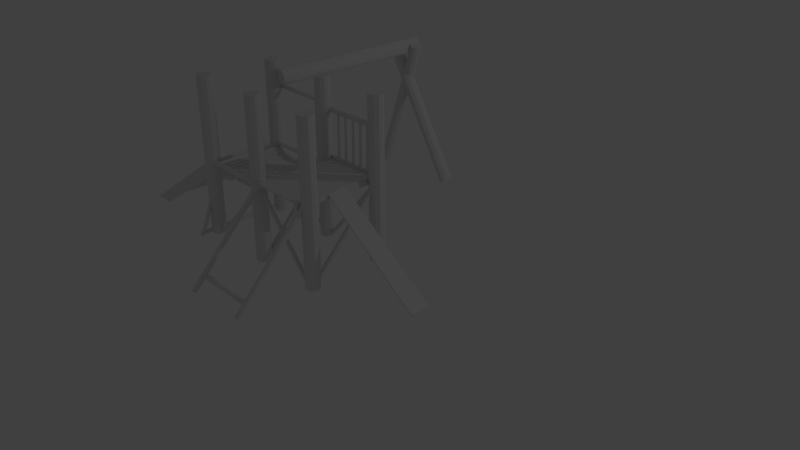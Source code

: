 # Source: briquendo1.blend  (saved by Blender 2.79.0; exported with 4.5.12 LTS)
import bpy
from mathutils import Matrix  # noqa: F401  (used for matrix-valued properties, if any)

bpy.ops.wm.read_factory_settings(use_empty=True)
scene = bpy.context.scene
scene.name = 'Scene'

# ---- collections
col_collection_1 = bpy.data.collections.new('Collection 1'); scene.collection.children.link(col_collection_1)

# ---- world
world_world = bpy.data.worlds.new('World'); scene.world = world_world
world_world.color = (0.05088, 0.05088, 0.05088)
world_world.use_sun_shadow = False
world_world.sun_shadow_jitter_overblur = 0.0
world_world.cycles.sampling_method = 'MANUAL'

# ---- cameras
cam_camera = bpy.data.cameras.new('Camera')
cam_camera.clip_end = 100.0
cam_camera.lens = 35.0
cam_camera.sensor_width = 32.0
cam_camera.sensor_height = 18.0
cam_camera.ortho_scale = 7.314
cam_camera.dof.focus_distance = 0.0
cam_camera.dof.aperture_fstop = 128.0

# ---- lights
light_lamp = bpy.data.lights.new('Lamp', 'POINT')
light_lamp.transmission_factor = 0.0
light_lamp.cutoff_distance = 30.0
light_lamp.energy = 100.0
light_lamp.shadow_buffer_clip_start = 1.001
light_lamp.shadow_soft_size = 0.1
light_lamp.shadow_maximum_resolution = 0.006
light_lamp.use_absolute_resolution = True

# ---- meshes
me_cylinder_007 = bpy.data.meshes.new('Cylinder.007')
me_cylinder_007.from_pydata([(0.0001369, 0.1004, -1.121), (-0.000614, 0.09803, 1.196), (0.05892, 0.08134, -1.121), (0.05816, 0.07893, 1.196), (0.09524, 0.03134, -1.121), (0.09449, 0.02893, 1.196), (0.09524, -0.03046, -1.121), (0.09449, -0.03287, 1.196), (0.05892, -0.08046, -1.121), (0.05816, -0.08287, 1.196), (0.0001369, -0.09956, -1.121), (-0.000614, -0.102, 1.196), (-0.05864, -0.08046, -1.121), (-0.05939, -0.08287, 1.196), (-0.09497, -0.03046, -1.121), (-0.09572, -0.03287, 1.196), (-0.09497, 0.03134, -1.121), (-0.09572, 0.02893, 1.196), (-0.05864, 0.08134, -1.121), (-0.05939, 0.07893, 1.196)], [], [(0, 1, 3, 2), (2, 3, 5, 4), (4, 5, 7, 6), (6, 7, 9, 8), (8, 9, 11, 10), (10, 11, 13, 12), (12, 13, 15, 14), (14, 15, 17, 16), (3, 1, 19, 17, 15, 13, 11, 9, 7, 5), (16, 17, 19, 18), (18, 19, 1, 0), (0, 2, 4, 6, 8, 10, 12, 14, 16, 18)])
me_cylinder_007.use_remesh_preserve_volume = False
me_cylinder_007.use_remesh_preserve_attributes = False
me_cylinder_007.use_mirror_vertex_groups = False
me_cylinder_007.update()
me_cube_001 = bpy.data.meshes.new('Cube.001')
me_cube_001.from_pydata([(0.6161, -4.526, 0.04523), (0.6161, -4.526, 0.5592), (0.6161, 4.87, 0.04523), (0.6161, 4.87, 0.5592), (1.04, -4.526, 0.04523), (1.04, -4.526, 0.5592), (1.04, 4.87, 0.04523), (1.04, 4.87, 0.5592)], [], [(0, 1, 3, 2), (2, 3, 7, 6), (6, 7, 5, 4), (4, 5, 1, 0), (2, 6, 4, 0), (7, 3, 1, 5)])
me_cube_001.use_remesh_preserve_volume = False
me_cube_001.use_remesh_preserve_attributes = False
me_cube_001.use_mirror_vertex_groups = False
me_cube_001.update()
me_cylinder_003 = bpy.data.meshes.new('Cylinder.003')
me_cylinder_003.from_pydata([(0.0, 0.1, -1.1), (0.0, 0.1, 1.1), (0.05878, 0.0809, -1.1), (0.05878, 0.0809, 1.1), (0.09511, 0.0309, -1.1), (0.09511, 0.0309, 1.1), (0.09511, -0.0309, -1.1), (0.09511, -0.0309, 1.1), (0.05878, -0.0809, -1.1), (0.05878, -0.0809, 1.1), (-8.742e-09, -0.1, -1.1), (-8.742e-09, -0.1, 1.1), (-0.05878, -0.0809, -1.1), (-0.05878, -0.0809, 1.1), (-0.09511, -0.0309, -1.1), (-0.09511, -0.0309, 1.1), (-0.09511, 0.0309, -1.1), (-0.09511, 0.0309, 1.1), (-0.05878, 0.0809, -1.1), (-0.05878, 0.0809, 1.1)], [], [(0, 1, 3, 2), (2, 3, 5, 4), (4, 5, 7, 6), (6, 7, 9, 8), (8, 9, 11, 10), (10, 11, 13, 12), (12, 13, 15, 14), (14, 15, 17, 16), (3, 1, 19, 17, 15, 13, 11, 9, 7, 5), (16, 17, 19, 18), (18, 19, 1, 0), (0, 2, 4, 6, 8, 10, 12, 14, 16, 18)])
me_cylinder_003.use_remesh_preserve_volume = False
me_cylinder_003.use_remesh_preserve_attributes = False
me_cylinder_003.use_mirror_vertex_groups = False
me_cylinder_003.update()
me_cylinder_002 = bpy.data.meshes.new('Cylinder.002')
me_cylinder_002.from_pydata([(0.0, 0.1, -1.0), (0.0, 0.1, 1.197), (0.05878, 0.0809, -1.0), (0.05878, 0.0809, 1.197), (0.09511, 0.0309, -1.0), (0.09511, 0.0309, 1.197), (0.09511, -0.0309, -1.0), (0.09511, -0.0309, 1.197), (0.05878, -0.0809, -1.0), (0.05878, -0.0809, 1.197), (-8.742e-09, -0.1, -1.0), (-8.742e-09, -0.1, 1.197), (-0.05878, -0.0809, -1.0), (-0.05878, -0.0809, 1.197), (-0.09511, -0.0309, -1.0), (-0.09511, -0.0309, 1.197), (-0.09511, 0.0309, -1.0), (-0.09511, 0.0309, 1.197), (-0.05878, 0.0809, -1.0), (-0.05878, 0.0809, 1.197)], [], [(0, 1, 3, 2), (2, 3, 5, 4), (4, 5, 7, 6), (6, 7, 9, 8), (8, 9, 11, 10), (10, 11, 13, 12), (12, 13, 15, 14), (14, 15, 17, 16), (3, 1, 19, 17, 15, 13, 11, 9, 7, 5), (16, 17, 19, 18), (18, 19, 1, 0), (0, 2, 4, 6, 8, 10, 12, 14, 16, 18)])
me_cylinder_002.use_remesh_preserve_volume = False
me_cylinder_002.use_remesh_preserve_attributes = False
me_cylinder_002.use_mirror_vertex_groups = False
me_cylinder_002.update()
me_cylinder_001 = bpy.data.meshes.new('Cylinder.001')
me_cylinder_001.from_pydata([(0.0, 0.1, -1.1), (0.0, 0.1, 1.1), (0.05878, 0.0809, -1.1), (0.05878, 0.0809, 1.1), (0.09511, 0.0309, -1.1), (0.09511, 0.0309, 1.1), (0.09511, -0.0309, -1.1), (0.09511, -0.0309, 1.1), (0.05878, -0.0809, -1.1), (0.05878, -0.0809, 1.1), (-8.742e-09, -0.1, -1.1), (-8.742e-09, -0.1, 1.1), (-0.05878, -0.0809, -1.1), (-0.05878, -0.0809, 1.1), (-0.09511, -0.0309, -1.1), (-0.09511, -0.0309, 1.1), (-0.09511, 0.0309, -1.1), (-0.09511, 0.0309, 1.1), (-0.05878, 0.0809, -1.1), (-0.05878, 0.0809, 1.1)], [], [(0, 1, 3, 2), (2, 3, 5, 4), (4, 5, 7, 6), (6, 7, 9, 8), (8, 9, 11, 10), (10, 11, 13, 12), (12, 13, 15, 14), (14, 15, 17, 16), (3, 1, 19, 17, 15, 13, 11, 9, 7, 5), (16, 17, 19, 18), (18, 19, 1, 0), (0, 2, 4, 6, 8, 10, 12, 14, 16, 18)])
me_cylinder_001.use_remesh_preserve_volume = False
me_cylinder_001.use_remesh_preserve_attributes = False
me_cylinder_001.use_mirror_vertex_groups = False
me_cylinder_001.update()
me_cylinder_006 = bpy.data.meshes.new('Cylinder.006')
me_cylinder_006.from_pydata([(0.0, 0.1, -1.1), (0.0, 0.1, 1.1), (0.05878, 0.0809, -1.1), (0.05878, 0.0809, 1.1), (0.09511, 0.0309, -1.1), (0.09511, 0.0309, 1.1), (0.09511, -0.0309, -1.1), (0.09511, -0.0309, 1.1), (0.05878, -0.0809, -1.1), (0.05878, -0.0809, 1.1), (-8.742e-09, -0.1, -1.1), (-8.742e-09, -0.1, 1.1), (-0.05878, -0.0809, -1.1), (-0.05878, -0.0809, 1.1), (-0.09511, -0.0309, -1.1), (-0.09511, -0.0309, 1.1), (-0.09511, 0.0309, -1.1), (-0.09511, 0.0309, 1.1), (-0.05878, 0.0809, -1.1), (-0.05878, 0.0809, 1.1)], [], [(0, 1, 3, 2), (2, 3, 5, 4), (4, 5, 7, 6), (6, 7, 9, 8), (8, 9, 11, 10), (10, 11, 13, 12), (12, 13, 15, 14), (14, 15, 17, 16), (3, 1, 19, 17, 15, 13, 11, 9, 7, 5), (16, 17, 19, 18), (18, 19, 1, 0), (0, 2, 4, 6, 8, 10, 12, 14, 16, 18)])
me_cylinder_006.use_remesh_preserve_volume = False
me_cylinder_006.use_remesh_preserve_attributes = False
me_cylinder_006.use_mirror_vertex_groups = False
me_cylinder_006.update()
me_cylinder_005 = bpy.data.meshes.new('Cylinder.005')
me_cylinder_005.from_pydata([(0.0, 0.1, -1.0), (0.0, 0.1, 1.197), (0.05878, 0.0809, -1.0), (0.05878, 0.0809, 1.197), (0.09511, 0.0309, -1.0), (0.09511, 0.0309, 1.197), (0.09511, -0.0309, -1.0), (0.09511, -0.0309, 1.197), (0.05878, -0.0809, -1.0), (0.05878, -0.0809, 1.197), (-8.742e-09, -0.1, -1.0), (-8.742e-09, -0.1, 1.197), (-0.05878, -0.0809, -1.0), (-0.05878, -0.0809, 1.197), (-0.09511, -0.0309, -1.0), (-0.09511, -0.0309, 1.197), (-0.09511, 0.0309, -1.0), (-0.09511, 0.0309, 1.197), (-0.05878, 0.0809, -1.0), (-0.05878, 0.0809, 1.197)], [], [(0, 1, 3, 2), (2, 3, 5, 4), (4, 5, 7, 6), (6, 7, 9, 8), (8, 9, 11, 10), (10, 11, 13, 12), (12, 13, 15, 14), (14, 15, 17, 16), (3, 1, 19, 17, 15, 13, 11, 9, 7, 5), (16, 17, 19, 18), (18, 19, 1, 0), (0, 2, 4, 6, 8, 10, 12, 14, 16, 18)])
me_cylinder_005.use_remesh_preserve_volume = False
me_cylinder_005.use_remesh_preserve_attributes = False
me_cylinder_005.use_mirror_vertex_groups = False
me_cylinder_005.update()
me_cylinder_004 = bpy.data.meshes.new('Cylinder.004')
me_cylinder_004.from_pydata([(0.0, 0.1, -1.1), (0.0, 0.1, 1.1), (0.05878, 0.0809, -1.1), (0.05878, 0.0809, 1.1), (0.09511, 0.0309, -1.1), (0.09511, 0.0309, 1.1), (0.09511, -0.0309, -1.1), (0.09511, -0.0309, 1.1), (0.05878, -0.0809, -1.1), (0.05878, -0.0809, 1.1), (-8.742e-09, -0.1, -1.1), (-8.742e-09, -0.1, 1.1), (-0.05878, -0.0809, -1.1), (-0.05878, -0.0809, 1.1), (-0.09511, -0.0309, -1.1), (-0.09511, -0.0309, 1.1), (-0.09511, 0.0309, -1.1), (-0.09511, 0.0309, 1.1), (-0.05878, 0.0809, -1.1), (-0.05878, 0.0809, 1.1)], [], [(0, 1, 3, 2), (2, 3, 5, 4), (4, 5, 7, 6), (6, 7, 9, 8), (8, 9, 11, 10), (10, 11, 13, 12), (12, 13, 15, 14), (14, 15, 17, 16), (3, 1, 19, 17, 15, 13, 11, 9, 7, 5), (16, 17, 19, 18), (18, 19, 1, 0), (0, 2, 4, 6, 8, 10, 12, 14, 16, 18)])
me_cylinder_004.use_remesh_preserve_volume = False
me_cylinder_004.use_remesh_preserve_attributes = False
me_cylinder_004.use_mirror_vertex_groups = False
me_cylinder_004.update()
me_cube_002 = bpy.data.meshes.new('Cube.002')
me_cube_002.from_pydata([(0.7317, -4.527, 0.05551), (0.7317, -4.527, 0.5592), (0.7317, 4.87, 0.05551), (0.7317, 4.87, 0.5592), (1.153, -4.527, 0.05551), (1.153, -4.527, 0.5592), (1.153, 4.87, 0.05551), (1.153, 4.87, 0.5592)], [], [(0, 1, 3, 2), (2, 3, 7, 6), (6, 7, 5, 4), (4, 5, 1, 0), (2, 6, 4, 0), (7, 3, 1, 5)])
me_cube_002.use_remesh_preserve_volume = False
me_cube_002.use_remesh_preserve_attributes = False
me_cube_002.use_mirror_vertex_groups = False
me_cube_002.update()
me_cube_003 = bpy.data.meshes.new('Cube.003')
me_cube_003.from_pydata([(-3.059, -4.339, 0.2004), (-3.059, -4.339, 0.3383), (-3.059, 4.87, 0.2004), (-3.059, 4.87, 0.3383), (3.042, -4.339, 0.2004), (3.042, -4.339, 0.3383), (3.042, 4.87, 0.2004), (3.042, 4.87, 0.3383)], [], [(0, 1, 3, 2), (2, 3, 7, 6), (6, 7, 5, 4), (4, 5, 1, 0), (2, 6, 4, 0), (7, 3, 1, 5)])
me_cube_003.use_remesh_preserve_volume = False
me_cube_003.use_remesh_preserve_attributes = False
me_cube_003.use_mirror_vertex_groups = False
me_cube_003.update()
me_cube_004 = bpy.data.meshes.new('Cube.004')
me_cube_004.from_pydata([(0.9843, -2.753, -0.06331), (0.9843, -2.753, 0.2955), (0.9733, 3.829, -0.06331), (0.9733, 3.829, 0.2955), (1.326, -2.753, -0.06331), (1.326, -2.753, 0.2955), (1.315, 3.829, -0.06331), (1.315, 3.829, 0.2955)], [], [(0, 1, 3, 2), (2, 3, 7, 6), (6, 7, 5, 4), (4, 5, 1, 0), (2, 6, 4, 0), (7, 3, 1, 5)])
me_cube_004.use_remesh_preserve_volume = False
me_cube_004.use_remesh_preserve_attributes = False
me_cube_004.use_mirror_vertex_groups = False
me_cube_004.update()
me_cube_005 = bpy.data.meshes.new('Cube.005')
me_cube_005.from_pydata([(0.9769, -2.752, -0.5022), (0.9769, -2.752, -0.1434), (0.9589, 1.752, -0.5082), (0.9589, 1.752, -0.1494), (1.271, -2.752, -0.5051), (1.271, -2.752, -0.1463), (1.253, 1.752, -0.511), (1.253, 1.752, -0.1522)], [], [(0, 1, 3, 2), (2, 3, 7, 6), (6, 7, 5, 4), (4, 5, 1, 0), (2, 6, 4, 0), (7, 3, 1, 5)])
me_cube_005.use_remesh_preserve_volume = False
me_cube_005.use_remesh_preserve_attributes = False
me_cube_005.use_mirror_vertex_groups = False
me_cube_005.update()
me_cube_006 = bpy.data.meshes.new('Cube.006')
me_cube_006.from_pydata([(0.9769, -2.752, -0.5022), (0.9769, -2.752, -0.1434), (0.9589, 1.748, -0.5082), (0.9589, 1.748, -0.1494), (1.285, -2.752, -0.5053), (1.285, -2.752, -0.1465), (1.267, 1.748, -0.5113), (1.267, 1.748, -0.1525)], [], [(0, 1, 3, 2), (2, 3, 7, 6), (6, 7, 5, 4), (4, 5, 1, 0), (2, 6, 4, 0), (7, 3, 1, 5)])
me_cube_006.use_remesh_preserve_volume = False
me_cube_006.use_remesh_preserve_attributes = False
me_cube_006.use_mirror_vertex_groups = False
me_cube_006.update()
me_cube_007 = bpy.data.meshes.new('Cube.007')
me_cube_007.from_pydata([(0.9769, -2.752, -0.5022), (0.9769, -2.752, -0.1434), (0.9589, 1.744, -0.5082), (0.9589, 1.744, -0.1494), (1.288, -2.752, -0.5054), (1.288, -2.752, -0.1466), (1.27, 1.745, -0.5113), (1.27, 1.745, -0.1525)], [], [(0, 1, 3, 2), (2, 3, 7, 6), (6, 7, 5, 4), (4, 5, 1, 0), (2, 6, 4, 0), (7, 3, 1, 5)])
me_cube_007.use_remesh_preserve_volume = False
me_cube_007.use_remesh_preserve_attributes = False
me_cube_007.use_mirror_vertex_groups = False
me_cube_007.update()
me_cube_008 = bpy.data.meshes.new('Cube.008')
me_cube_008.from_pydata([(0.9769, -2.752, -0.5022), (0.9769, -2.752, -0.1434), (0.9589, 1.748, -0.5082), (0.9589, 1.748, -0.1494), (1.282, -2.752, -0.5053), (1.282, -2.752, -0.1465), (1.264, 1.748, -0.5112), (1.264, 1.748, -0.1524)], [], [(0, 1, 3, 2), (2, 3, 7, 6), (6, 7, 5, 4), (4, 5, 1, 0), (2, 6, 4, 0), (7, 3, 1, 5)])
me_cube_008.use_remesh_preserve_volume = False
me_cube_008.use_remesh_preserve_attributes = False
me_cube_008.use_mirror_vertex_groups = False
me_cube_008.update()
me_cube_009 = bpy.data.meshes.new('Cube.009')
me_cube_009.from_pydata([(0.0001618, -2.749, -0.4857), (0.0001618, -2.749, -0.1269), (-0.01778, 1.756, -0.4917), (-0.01778, 1.756, -0.1329), (0.3116, -2.749, -0.4889), (0.3116, -2.749, -0.1301), (0.2937, 1.756, -0.4948), (0.2937, 1.756, -0.136)], [], [(0, 1, 3, 2), (2, 3, 7, 6), (6, 7, 5, 4), (4, 5, 1, 0), (2, 6, 4, 0), (7, 3, 1, 5)])
me_cube_009.use_remesh_preserve_volume = False
me_cube_009.use_remesh_preserve_attributes = False
me_cube_009.use_mirror_vertex_groups = False
me_cube_009.update()
me_cylinder_008 = bpy.data.meshes.new('Cylinder.008')
me_cylinder_008.from_pydata([(0.0001369, 0.1004, -1.121), (-0.0009279, 0.09216, 1.385), (0.05892, 0.08134, -1.121), (0.05785, 0.07306, 1.385), (0.09524, 0.03134, -1.121), (0.09418, 0.02306, 1.385), (0.09524, -0.03046, -1.121), (0.09418, -0.03874, 1.385), (0.05892, -0.08046, -1.121), (0.05785, -0.08874, 1.385), (0.0001369, -0.09956, -1.121), (-0.0009279, -0.1078, 1.385), (-0.05864, -0.08046, -1.121), (-0.05971, -0.08874, 1.385), (-0.09497, -0.03046, -1.121), (-0.09603, -0.03874, 1.385), (-0.09497, 0.03134, -1.121), (-0.09603, 0.02306, 1.385), (-0.05864, 0.08134, -1.121), (-0.05971, 0.07306, 1.385)], [], [(0, 1, 3, 2), (2, 3, 5, 4), (4, 5, 7, 6), (6, 7, 9, 8), (8, 9, 11, 10), (10, 11, 13, 12), (12, 13, 15, 14), (14, 15, 17, 16), (3, 1, 19, 17, 15, 13, 11, 9, 7, 5), (16, 17, 19, 18), (18, 19, 1, 0), (0, 2, 4, 6, 8, 10, 12, 14, 16, 18)])
me_cylinder_008.use_remesh_preserve_volume = False
me_cylinder_008.use_remesh_preserve_attributes = False
me_cylinder_008.use_mirror_vertex_groups = False
me_cylinder_008.update()
me_cylinder_009 = bpy.data.meshes.new('Cylinder.009')
me_cylinder_009.from_pydata([(-0.0162, -0.06797, -1.063), (-0.01697, -0.07079, 1.271), (0.04258, -0.08707, -1.063), (0.04181, -0.08989, 1.271), (0.07891, -0.1371, -1.063), (0.07814, -0.1399, 1.271), (0.07891, -0.1989, -1.063), (0.07814, -0.2017, 1.271), (0.04258, -0.2489, -1.063), (0.04181, -0.2517, 1.271), (-0.0162, -0.268, -1.063), (-0.01697, -0.2708, 1.271), (-0.07498, -0.2489, -1.063), (-0.07575, -0.2517, 1.271), (-0.1113, -0.1989, -1.063), (-0.1121, -0.2017, 1.271), (-0.1113, -0.1371, -1.063), (-0.1121, -0.1399, 1.271), (-0.07498, -0.08707, -1.063), (-0.07575, -0.08989, 1.271)], [], [(0, 1, 3, 2), (2, 3, 5, 4), (4, 5, 7, 6), (6, 7, 9, 8), (8, 9, 11, 10), (10, 11, 13, 12), (12, 13, 15, 14), (14, 15, 17, 16), (3, 1, 19, 17, 15, 13, 11, 9, 7, 5), (16, 17, 19, 18), (18, 19, 1, 0), (0, 2, 4, 6, 8, 10, 12, 14, 16, 18)])
me_cylinder_009.use_remesh_preserve_volume = False
me_cylinder_009.use_remesh_preserve_attributes = False
me_cylinder_009.use_mirror_vertex_groups = False
me_cylinder_009.update()
me_cylinder_010 = bpy.data.meshes.new('Cylinder.010')
me_cylinder_010.from_pydata([(1.253, -0.01402, -2.562), (-0.576, 0.1969, 0.8489), (1.295, -0.01807, -2.538), (-0.5337, 0.1929, 0.873), (1.327, -0.04987, -2.518), (-0.5026, 0.1611, 0.8932), (1.334, -0.09727, -2.509), (-0.4947, 0.1137, 0.9018), (1.316, -0.1422, -2.515), (-0.5128, 0.06878, 0.8955), (1.279, -0.1674, -2.534), (-0.5502, 0.04354, 0.8768), (1.237, -0.1633, -2.558), (-0.5925, 0.04759, 0.8527), (1.206, -0.1315, -2.578), (-0.6236, 0.07939, 0.8325), (1.198, -0.08415, -2.587), (-0.6315, 0.1268, 0.8239), (1.216, -0.03926, -2.581), (-0.6134, 0.1717, 0.8302)], [], [(0, 1, 3, 2), (2, 3, 5, 4), (4, 5, 7, 6), (6, 7, 9, 8), (8, 9, 11, 10), (10, 11, 13, 12), (12, 13, 15, 14), (14, 15, 17, 16), (3, 1, 19, 17, 15, 13, 11, 9, 7, 5), (16, 17, 19, 18), (18, 19, 1, 0), (0, 2, 4, 6, 8, 10, 12, 14, 16, 18)])
me_cylinder_010.use_remesh_preserve_volume = False
me_cylinder_010.use_remesh_preserve_attributes = False
me_cylinder_010.use_mirror_vertex_groups = False
me_cylinder_010.update()
me_cylinder_011 = bpy.data.meshes.new('Cylinder.011')
me_cylinder_011.from_pydata([(0.8016, -0.02944, -2.427), (-0.5275, 0.2783, 0.9423), (0.8418, -0.03474, -2.403), (-0.4873, 0.273, 0.9655), (0.8701, -0.06613, -2.383), (-0.459, 0.2416, 0.9854), (0.8756, -0.1116, -2.374), (-0.4535, 0.1961, 0.9945), (0.8563, -0.1538, -2.38), (-0.4727, 0.1539, 0.9892), (0.8196, -0.1767, -2.397), (-0.5095, 0.1311, 0.9716), (0.7794, -0.1714, -2.421), (-0.5497, 0.1364, 0.9483), (0.7511, -0.14, -2.441), (-0.5779, 0.1678, 0.9284), (0.7456, -0.09448, -2.45), (-0.5835, 0.2133, 0.9193), (0.7649, -0.05226, -2.444), (-0.5642, 0.2555, 0.9246)], [], [(0, 1, 3, 2), (2, 3, 5, 4), (4, 5, 7, 6), (6, 7, 9, 8), (8, 9, 11, 10), (10, 11, 13, 12), (12, 13, 15, 14), (14, 15, 17, 16), (3, 1, 19, 17, 15, 13, 11, 9, 7, 5), (16, 17, 19, 18), (18, 19, 1, 0), (0, 2, 4, 6, 8, 10, 12, 14, 16, 18)])
me_cylinder_011.use_remesh_preserve_volume = False
me_cylinder_011.use_remesh_preserve_attributes = False
me_cylinder_011.use_mirror_vertex_groups = False
me_cylinder_011.update()
me_cylinder_012 = bpy.data.meshes.new('Cylinder.012')
me_cylinder_012.from_pydata([(0.7786, -0.02361, -2.37), (-0.5505, 0.2841, 0.9992), (0.8188, -0.02891, -2.346), (-0.5103, 0.2789, 1.022), (0.847, -0.06029, -2.327), (-0.482, 0.2475, 1.042), (0.8526, -0.1058, -2.317), (-0.4765, 0.202, 1.051), (0.8333, -0.148, -2.323), (-0.4958, 0.1598, 1.046), (0.7966, -0.1708, -2.34), (-0.5325, 0.1369, 1.028), (0.7564, -0.1655, -2.364), (-0.5727, 0.1422, 1.005), (0.7281, -0.1341, -2.384), (-0.601, 0.1736, 0.9853), (0.7226, -0.08865, -2.393), (-0.6065, 0.2191, 0.9762), (0.7418, -0.04643, -2.387), (-0.5872, 0.2613, 0.9815)], [], [(0, 1, 3, 2), (2, 3, 5, 4), (4, 5, 7, 6), (6, 7, 9, 8), (8, 9, 11, 10), (10, 11, 13, 12), (12, 13, 15, 14), (14, 15, 17, 16), (3, 1, 19, 17, 15, 13, 11, 9, 7, 5), (16, 17, 19, 18), (18, 19, 1, 0), (0, 2, 4, 6, 8, 10, 12, 14, 16, 18)])
me_cylinder_012.use_remesh_preserve_volume = False
me_cylinder_012.use_remesh_preserve_attributes = False
me_cylinder_012.use_mirror_vertex_groups = False
me_cylinder_012.update()
me_cylinder_013 = bpy.data.meshes.new('Cylinder.013')
me_cylinder_013.from_pydata([(0.9166, 0.4816, -1.968), (-0.3101, 0.09602, 0.434), (0.9583, 0.4775, -1.943), (-0.2684, 0.09191, 0.4591), (0.9879, 0.4459, -1.921), (-0.2388, 0.06026, 0.4816), (0.9942, 0.3988, -1.909), (-0.2325, 0.01316, 0.4928), (0.9746, 0.3542, -1.914), (-0.2521, -0.03139, 0.4886), (0.9368, 0.3292, -1.932), (-0.2899, -0.05639, 0.4705), (0.8951, 0.3333, -1.957), (-0.3316, -0.05228, 0.4455), (0.8655, 0.365, -1.979), (-0.3612, -0.02063, 0.423), (0.8592, 0.4121, -1.99), (-0.3675, 0.02647, 0.4117), (0.8788, 0.4566, -1.986), (-0.348, 0.07103, 0.4159)], [], [(0, 1, 3, 2), (2, 3, 5, 4), (4, 5, 7, 6), (6, 7, 9, 8), (8, 9, 11, 10), (10, 11, 13, 12), (12, 13, 15, 14), (14, 15, 17, 16), (3, 1, 19, 17, 15, 13, 11, 9, 7, 5), (16, 17, 19, 18), (18, 19, 1, 0), (0, 2, 4, 6, 8, 10, 12, 14, 16, 18)])
me_cylinder_013.use_remesh_preserve_volume = False
me_cylinder_013.use_remesh_preserve_attributes = False
me_cylinder_013.use_mirror_vertex_groups = False
me_cylinder_013.update()
me_cylinder_014 = bpy.data.meshes.new('Cylinder.014')
me_cylinder_014.from_pydata([(0.9166, 0.4816, -1.968), (-0.3101, 0.09602, 0.434), (0.9583, 0.4775, -1.943), (-0.2684, 0.09191, 0.4591), (0.9879, 0.4459, -1.921), (-0.2388, 0.06026, 0.4816), (0.9942, 0.3988, -1.909), (-0.2325, 0.01316, 0.4928), (0.9746, 0.3542, -1.914), (-0.2521, -0.03139, 0.4886), (0.9368, 0.3292, -1.932), (-0.2899, -0.05639, 0.4705), (0.8951, 0.3333, -1.957), (-0.3316, -0.05228, 0.4455), (0.8655, 0.365, -1.979), (-0.3612, -0.02063, 0.423), (0.8592, 0.4121, -1.99), (-0.3675, 0.02647, 0.4117), (0.8788, 0.4566, -1.986), (-0.348, 0.07103, 0.4159)], [], [(0, 1, 3, 2), (2, 3, 5, 4), (4, 5, 7, 6), (6, 7, 9, 8), (8, 9, 11, 10), (10, 11, 13, 12), (12, 13, 15, 14), (14, 15, 17, 16), (3, 1, 19, 17, 15, 13, 11, 9, 7, 5), (16, 17, 19, 18), (18, 19, 1, 0), (0, 2, 4, 6, 8, 10, 12, 14, 16, 18)])
me_cylinder_014.use_remesh_preserve_volume = False
me_cylinder_014.use_remesh_preserve_attributes = False
me_cylinder_014.use_mirror_vertex_groups = False
me_cylinder_014.update()
me_cylinder_015 = bpy.data.meshes.new('Cylinder.015')
me_cylinder_015.from_pydata([(1.283, 0.03948, -2.34), (-0.576, 0.1969, 0.8489), (1.325, 0.03542, -2.316), (-0.5337, 0.1929, 0.873), (1.356, 0.003623, -2.296), (-0.5026, 0.1611, 0.8932), (1.364, -0.04378, -2.287), (-0.4947, 0.1137, 0.9018), (1.346, -0.08867, -2.294), (-0.5128, 0.06878, 0.8955), (1.309, -0.1139, -2.312), (-0.5502, 0.04354, 0.8768), (1.266, -0.1099, -2.337), (-0.5925, 0.04759, 0.8527), (1.235, -0.07806, -2.357), (-0.6236, 0.07939, 0.8325), (1.227, -0.03066, -2.365), (-0.6315, 0.1268, 0.8239), (1.246, 0.01423, -2.359), (-0.6134, 0.1717, 0.8302)], [], [(0, 1, 3, 2), (2, 3, 5, 4), (4, 5, 7, 6), (6, 7, 9, 8), (8, 9, 11, 10), (10, 11, 13, 12), (12, 13, 15, 14), (14, 15, 17, 16), (3, 1, 19, 17, 15, 13, 11, 9, 7, 5), (16, 17, 19, 18), (18, 19, 1, 0), (0, 2, 4, 6, 8, 10, 12, 14, 16, 18)])
me_cylinder_015.use_remesh_preserve_volume = False
me_cylinder_015.use_remesh_preserve_attributes = False
me_cylinder_015.use_mirror_vertex_groups = False
me_cylinder_015.update()
me_cylinder_016 = bpy.data.meshes.new('Cylinder.016')
me_cylinder_016.from_pydata([(-0.0162, -0.06797, -1.063), (-0.01697, -0.07079, 1.271), (0.04258, -0.08707, -1.063), (0.04181, -0.08989, 1.271), (0.07891, -0.1371, -1.063), (0.07814, -0.1399, 1.271), (0.07891, -0.1989, -1.063), (0.07814, -0.2017, 1.271), (0.04258, -0.2489, -1.063), (0.04181, -0.2517, 1.271), (-0.0162, -0.268, -1.063), (-0.01697, -0.2708, 1.271), (-0.07498, -0.2489, -1.063), (-0.07575, -0.2517, 1.271), (-0.1113, -0.1989, -1.063), (-0.1121, -0.2017, 1.271), (-0.1113, -0.1371, -1.063), (-0.1121, -0.1399, 1.271), (-0.07498, -0.08707, -1.063), (-0.07575, -0.08989, 1.271)], [], [(0, 1, 3, 2), (2, 3, 5, 4), (4, 5, 7, 6), (6, 7, 9, 8), (8, 9, 11, 10), (10, 11, 13, 12), (12, 13, 15, 14), (14, 15, 17, 16), (3, 1, 19, 17, 15, 13, 11, 9, 7, 5), (16, 17, 19, 18), (18, 19, 1, 0), (0, 2, 4, 6, 8, 10, 12, 14, 16, 18)])
me_cylinder_016.use_remesh_preserve_volume = False
me_cylinder_016.use_remesh_preserve_attributes = False
me_cylinder_016.use_mirror_vertex_groups = False
me_cylinder_016.update()
me_cylinder_017 = bpy.data.meshes.new('Cylinder.017')
me_cylinder_017.from_pydata([(-0.01639, -0.07154, -0.9216), (-0.01697, -0.07079, 1.271), (0.04239, -0.09063, -0.9216), (0.04181, -0.08989, 1.271), (0.07872, -0.1406, -0.9216), (0.07814, -0.1399, 1.271), (0.07872, -0.2024, -0.9216), (0.07814, -0.2017, 1.271), (0.04239, -0.2524, -0.9216), (0.04181, -0.2517, 1.271), (-0.01639, -0.2715, -0.9216), (-0.01697, -0.2708, 1.271), (-0.07517, -0.2524, -0.9216), (-0.07575, -0.2517, 1.271), (-0.1115, -0.2024, -0.9216), (-0.1121, -0.2017, 1.271), (-0.1115, -0.1406, -0.9216), (-0.1121, -0.1399, 1.271), (-0.07517, -0.09063, -0.9216), (-0.07575, -0.08989, 1.271)], [], [(0, 1, 3, 2), (2, 3, 5, 4), (4, 5, 7, 6), (6, 7, 9, 8), (8, 9, 11, 10), (10, 11, 13, 12), (12, 13, 15, 14), (14, 15, 17, 16), (3, 1, 19, 17, 15, 13, 11, 9, 7, 5), (16, 17, 19, 18), (18, 19, 1, 0), (0, 2, 4, 6, 8, 10, 12, 14, 16, 18)])
me_cylinder_017.use_remesh_preserve_volume = False
me_cylinder_017.use_remesh_preserve_attributes = False
me_cylinder_017.use_mirror_vertex_groups = False
me_cylinder_017.update()
me_cylinder_018 = bpy.data.meshes.new('Cylinder.018')
me_cylinder_018.from_pydata([(-0.0162, -0.06797, -1.063), (-0.6928, -0.1438, 2.673), (0.04258, -0.08707, -1.063), (-0.634, -0.1629, 2.673), (0.07891, -0.1371, -1.063), (-0.5977, -0.2129, 2.673), (0.07891, -0.1989, -1.063), (-0.5977, -0.2747, 2.673), (0.04258, -0.2489, -1.063), (-0.634, -0.3247, 2.673), (-0.0162, -0.268, -1.063), (-0.6928, -0.3438, 2.673), (-0.07498, -0.2489, -1.063), (-0.7516, -0.3247, 2.673), (-0.1113, -0.1989, -1.063), (-0.7879, -0.2747, 2.673), (-0.1113, -0.1371, -1.063), (-0.7879, -0.2129, 2.673), (-0.07498, -0.08707, -1.063), (-0.7516, -0.1629, 2.673)], [], [(0, 1, 3, 2), (2, 3, 5, 4), (4, 5, 7, 6), (6, 7, 9, 8), (8, 9, 11, 10), (10, 11, 13, 12), (12, 13, 15, 14), (14, 15, 17, 16), (3, 1, 19, 17, 15, 13, 11, 9, 7, 5), (16, 17, 19, 18), (18, 19, 1, 0), (0, 2, 4, 6, 8, 10, 12, 14, 16, 18)])
me_cylinder_018.use_remesh_preserve_volume = False
me_cylinder_018.use_remesh_preserve_attributes = False
me_cylinder_018.use_mirror_vertex_groups = False
me_cylinder_018.update()
me_cylinder_019 = bpy.data.meshes.new('Cylinder.019')
me_cylinder_019.from_pydata([(-0.0162, -0.06797, -1.063), (-0.7232, -0.1465, 2.747), (0.04258, -0.08707, -1.063), (-0.6644, -0.1656, 2.747), (0.07891, -0.1371, -1.063), (-0.6281, -0.2156, 2.747), (0.07891, -0.1989, -1.063), (-0.6281, -0.2774, 2.747), (0.04258, -0.2489, -1.063), (-0.6644, -0.3274, 2.747), (-0.0162, -0.268, -1.063), (-0.7232, -0.3465, 2.747), (-0.07498, -0.2489, -1.063), (-0.782, -0.3274, 2.747), (-0.1113, -0.1989, -1.063), (-0.8183, -0.2774, 2.747), (-0.1113, -0.1371, -1.063), (-0.8183, -0.2156, 2.747), (-0.07498, -0.08707, -1.063), (-0.782, -0.1656, 2.747)], [], [(0, 1, 3, 2), (2, 3, 5, 4), (4, 5, 7, 6), (6, 7, 9, 8), (8, 9, 11, 10), (10, 11, 13, 12), (12, 13, 15, 14), (14, 15, 17, 16), (3, 1, 19, 17, 15, 13, 11, 9, 7, 5), (16, 17, 19, 18), (18, 19, 1, 0), (0, 2, 4, 6, 8, 10, 12, 14, 16, 18)])
me_cylinder_019.use_remesh_preserve_volume = False
me_cylinder_019.use_remesh_preserve_attributes = False
me_cylinder_019.use_mirror_vertex_groups = False
me_cylinder_019.update()
me_cube_010 = bpy.data.meshes.new('Cube.010')
me_cube_010.from_pydata([(-3.25, -0.9614, 1.97), (-3.171, -0.9606, 2.083), (-3.281, 1.13, 1.976), (-3.202, 1.131, 2.089), (7.507, -0.8047, -6.027), (7.586, -0.8038, -5.914), (7.476, 1.287, -6.021), (7.554, 1.288, -5.907)], [], [(0, 1, 3, 2), (2, 3, 7, 6), (6, 7, 5, 4), (4, 5, 1, 0), (2, 6, 4, 0), (7, 3, 1, 5)])
me_cube_010.use_remesh_preserve_volume = False
me_cube_010.use_remesh_preserve_attributes = False
me_cube_010.use_mirror_vertex_groups = False
me_cube_010.update()
me_cylinder_020 = bpy.data.meshes.new('Cylinder.020')
me_cylinder_020.from_pydata([(1.084, -0.1339, -2.754), (-0.5671, 0.2443, 1.411), (1.124, -0.1392, -2.731), (-0.5269, 0.239, 1.434), (1.152, -0.1705, -2.711), (-0.4987, 0.2076, 1.454), (1.158, -0.216, -2.702), (-0.4931, 0.1621, 1.463), (1.138, -0.2582, -2.707), (-0.5124, 0.1199, 1.458), (1.102, -0.2811, -2.725), (-0.5492, 0.0971, 1.44), (1.061, -0.2758, -2.748), (-0.5893, 0.1024, 1.417), (1.033, -0.2444, -2.768), (-0.6176, 0.1338, 1.397), (1.028, -0.1989, -2.777), (-0.6232, 0.1793, 1.388), (1.047, -0.1567, -2.772), (-0.6039, 0.2215, 1.393)], [], [(0, 1, 3, 2), (2, 3, 5, 4), (4, 5, 7, 6), (6, 7, 9, 8), (8, 9, 11, 10), (10, 11, 13, 12), (12, 13, 15, 14), (14, 15, 17, 16), (3, 1, 19, 17, 15, 13, 11, 9, 7, 5), (16, 17, 19, 18), (18, 19, 1, 0), (0, 2, 4, 6, 8, 10, 12, 14, 16, 18)])
me_cylinder_020.use_remesh_preserve_volume = False
me_cylinder_020.use_remesh_preserve_attributes = False
me_cylinder_020.use_mirror_vertex_groups = False
me_cylinder_020.update()
me_cylinder_021 = bpy.data.meshes.new('Cylinder.021')
me_cylinder_021.from_pydata([(0.4639, 0.3617, -1.22), (-0.1603, -0.1414, 0.2189), (0.5062, 0.3577, -1.196), (-0.118, -0.1455, 0.243), (0.5372, 0.3259, -1.176), (-0.08695, -0.1772, 0.2632), (0.5452, 0.2785, -1.168), (-0.07897, -0.2246, 0.2718), (0.5271, 0.2336, -1.174), (-0.09714, -0.2695, 0.2655), (0.4897, 0.2083, -1.193), (-0.1345, -0.2948, 0.2468), (0.4474, 0.2124, -1.217), (-0.1768, -0.2907, 0.2227), (0.4163, 0.2442, -1.237), (-0.2079, -0.2589, 0.2025), (0.4083, 0.2916, -1.245), (-0.2159, -0.2115, 0.1939), (0.4265, 0.3365, -1.239), (-0.1977, -0.1666, 0.2002)], [], [(0, 1, 3, 2), (2, 3, 5, 4), (4, 5, 7, 6), (6, 7, 9, 8), (8, 9, 11, 10), (10, 11, 13, 12), (12, 13, 15, 14), (14, 15, 17, 16), (3, 1, 19, 17, 15, 13, 11, 9, 7, 5), (16, 17, 19, 18), (18, 19, 1, 0), (0, 2, 4, 6, 8, 10, 12, 14, 16, 18)])
me_cylinder_021.use_remesh_preserve_volume = False
me_cylinder_021.use_remesh_preserve_attributes = False
me_cylinder_021.use_mirror_vertex_groups = False
me_cylinder_021.update()
me_cylinder_022 = bpy.data.meshes.new('Cylinder.022')
me_cylinder_022.from_pydata([(0.4639, 0.3617, -1.22), (-0.2079, -0.1639, 0.3233), (0.5062, 0.3577, -1.196), (-0.1656, -0.1679, 0.3474), (0.5372, 0.3259, -1.176), (-0.1346, -0.1997, 0.3676), (0.5452, 0.2785, -1.168), (-0.1266, -0.2471, 0.3762), (0.5271, 0.2336, -1.174), (-0.1448, -0.292, 0.3699), (0.4897, 0.2083, -1.193), (-0.1821, -0.3173, 0.3512), (0.4474, 0.2124, -1.217), (-0.2244, -0.3132, 0.3271), (0.4163, 0.2442, -1.237), (-0.2555, -0.2814, 0.3069), (0.4083, 0.2916, -1.245), (-0.2635, -0.234, 0.2983), (0.4265, 0.3365, -1.239), (-0.2453, -0.1891, 0.3046)], [], [(0, 1, 3, 2), (2, 3, 5, 4), (4, 5, 7, 6), (6, 7, 9, 8), (8, 9, 11, 10), (10, 11, 13, 12), (12, 13, 15, 14), (14, 15, 17, 16), (3, 1, 19, 17, 15, 13, 11, 9, 7, 5), (16, 17, 19, 18), (18, 19, 1, 0), (0, 2, 4, 6, 8, 10, 12, 14, 16, 18)])
me_cylinder_022.use_remesh_preserve_volume = False
me_cylinder_022.use_remesh_preserve_attributes = False
me_cylinder_022.use_mirror_vertex_groups = False
me_cylinder_022.update()
me_cylinder_023 = bpy.data.meshes.new('Cylinder.023')
me_cylinder_023.from_pydata([(0.7514, -0.06114, -1.932), (-0.2316, 0.1709, 0.5802), (0.7916, -0.06643, -1.909), (-0.1914, 0.1656, 0.6034), (0.8198, -0.09782, -1.889), (-0.1631, 0.1342, 0.6234), (0.8254, -0.1433, -1.88), (-0.1576, 0.08869, 0.6324), (0.8061, -0.1855, -1.885), (-0.1768, 0.04648, 0.6271), (0.7694, -0.2083, -1.903), (-0.2136, 0.02366, 0.6095), (0.7292, -0.203, -1.926), (-0.2538, 0.02895, 0.5863), (0.7009, -0.1717, -1.946), (-0.282, 0.06034, 0.5663), (0.6954, -0.1262, -1.955), (-0.2876, 0.1058, 0.5573), (0.7146, -0.08396, -1.95), (-0.2683, 0.148, 0.5626)], [], [(0, 1, 3, 2), (2, 3, 5, 4), (4, 5, 7, 6), (6, 7, 9, 8), (8, 9, 11, 10), (10, 11, 13, 12), (12, 13, 15, 14), (14, 15, 17, 16), (3, 1, 19, 17, 15, 13, 11, 9, 7, 5), (16, 17, 19, 18), (18, 19, 1, 0), (0, 2, 4, 6, 8, 10, 12, 14, 16, 18)])
me_cylinder_023.use_remesh_preserve_volume = False
me_cylinder_023.use_remesh_preserve_attributes = False
me_cylinder_023.use_mirror_vertex_groups = False
me_cylinder_023.update()
me_cube_011 = bpy.data.meshes.new('Cube.011')
me_cube_011.from_pydata([(-8.585, 5.122, 0.1428), (-8.585, 5.123, 0.2807), (-6.516, 5.147, 0.1871), (-6.517, 5.147, 0.325), (3.05, -2.675, 0.2075), (3.05, -2.675, 0.3454), (3.074, -0.9118, 0.2385), (3.073, -0.9115, 0.3764)], [], [(0, 1, 3, 2), (2, 3, 7, 6), (6, 7, 5, 4), (4, 5, 1, 0), (2, 6, 4, 0), (7, 3, 1, 5)])
me_cube_011.use_remesh_preserve_volume = False
me_cube_011.use_remesh_preserve_attributes = False
me_cube_011.use_mirror_vertex_groups = False
me_cube_011.update()
me_cube_012 = bpy.data.meshes.new('Cube.012')
me_cube_012.from_pydata([(-0.9136, -2.447, -0.07012), (-0.9136, -2.447, 0.06778), (-0.9136, 5.513, -0.07012), (-0.9136, 5.513, 0.06778), (0.7242, -2.447, -0.07012), (0.7242, -2.447, 0.06778), (0.7242, 5.513, -0.07012), (0.7242, 5.513, 0.06778)], [], [(0, 1, 3, 2), (2, 3, 7, 6), (6, 7, 5, 4), (4, 5, 1, 0), (2, 6, 4, 0), (7, 3, 1, 5)])
me_cube_012.use_remesh_preserve_volume = False
me_cube_012.use_remesh_preserve_attributes = False
me_cube_012.use_mirror_vertex_groups = False
me_cube_012.update()
me_cube_014 = bpy.data.meshes.new('Cube.014')
me_cube_014.from_pydata([(-8.585, 9.662, 0.1222), (-8.585, 9.662, 0.2601), (-6.516, 9.686, 0.1665), (-6.517, 9.686, 0.3044), (3.05, 1.864, 0.1869), (3.05, 1.865, 0.3248), (3.074, 3.628, 0.2179), (3.073, 3.628, 0.3558)], [], [(0, 1, 3, 2), (2, 3, 7, 6), (6, 7, 5, 4), (4, 5, 1, 0), (2, 6, 4, 0), (7, 3, 1, 5)])
me_cube_014.use_remesh_preserve_volume = False
me_cube_014.use_remesh_preserve_attributes = False
me_cube_014.use_mirror_vertex_groups = False
me_cube_014.update()
me_cube_015 = bpy.data.meshes.new('Cube.015')
me_cube_015.from_pydata([(-0.9136, -2.447, -0.07012), (-0.9136, -2.447, 0.06778), (-0.9136, 5.513, -0.07012), (-0.9136, 5.513, 0.06778), (0.7242, -2.447, -0.07012), (0.7242, -2.447, 0.06778), (0.7242, 5.513, -0.07012), (0.7242, 5.513, 0.06778)], [], [(0, 1, 3, 2), (2, 3, 7, 6), (6, 7, 5, 4), (4, 5, 1, 0), (2, 6, 4, 0), (7, 3, 1, 5)])
me_cube_015.use_remesh_preserve_volume = False
me_cube_015.use_remesh_preserve_attributes = False
me_cube_015.use_mirror_vertex_groups = False
me_cube_015.update()
me_cube_016 = bpy.data.meshes.new('Cube.016')
me_cube_016.from_pydata([(-0.9136, -2.447, -0.07012), (-0.9136, -2.447, 0.06778), (-0.9136, 5.513, -0.07012), (-0.9136, 5.513, 0.06778), (0.7242, -2.447, -0.07012), (0.7242, -2.447, 0.06778), (0.7242, 5.513, -0.07012), (0.7242, 5.513, 0.06778)], [], [(0, 1, 3, 2), (2, 3, 7, 6), (6, 7, 5, 4), (4, 5, 1, 0), (2, 6, 4, 0), (7, 3, 1, 5)])
me_cube_016.use_remesh_preserve_volume = False
me_cube_016.use_remesh_preserve_attributes = False
me_cube_016.use_mirror_vertex_groups = False
me_cube_016.update()
me_cube_017 = bpy.data.meshes.new('Cube.017')
me_cube_017.from_pydata([(-0.9136, -2.447, -0.07012), (-0.9136, -2.447, 0.06778), (-0.9136, 5.513, -0.07012), (-0.9136, 5.513, 0.06778), (0.7242, -2.447, -0.07012), (0.7242, -2.447, 0.06778), (0.7242, 5.513, -0.07012), (0.7242, 5.513, 0.06778)], [], [(0, 1, 3, 2), (2, 3, 7, 6), (6, 7, 5, 4), (4, 5, 1, 0), (2, 6, 4, 0), (7, 3, 1, 5)])
me_cube_017.use_remesh_preserve_volume = False
me_cube_017.use_remesh_preserve_attributes = False
me_cube_017.use_mirror_vertex_groups = False
me_cube_017.update()
me_cylinder_024 = bpy.data.meshes.new('Cylinder.024')
me_cylinder_024.from_pydata([(0.7514, -0.06114, -1.932), (-0.2316, 0.1709, 0.5802), (0.7916, -0.06643, -1.909), (-0.1914, 0.1656, 0.6034), (0.8198, -0.09782, -1.889), (-0.1631, 0.1342, 0.6234), (0.8254, -0.1433, -1.88), (-0.1576, 0.08869, 0.6324), (0.8061, -0.1855, -1.885), (-0.1768, 0.04648, 0.6271), (0.7694, -0.2083, -1.903), (-0.2136, 0.02366, 0.6095), (0.7292, -0.203, -1.926), (-0.2538, 0.02895, 0.5863), (0.7009, -0.1717, -1.946), (-0.282, 0.06034, 0.5663), (0.6954, -0.1262, -1.955), (-0.2876, 0.1058, 0.5573), (0.7146, -0.08396, -1.95), (-0.2683, 0.148, 0.5626)], [], [(0, 1, 3, 2), (2, 3, 5, 4), (4, 5, 7, 6), (6, 7, 9, 8), (8, 9, 11, 10), (10, 11, 13, 12), (12, 13, 15, 14), (14, 15, 17, 16), (3, 1, 19, 17, 15, 13, 11, 9, 7, 5), (16, 17, 19, 18), (18, 19, 1, 0), (0, 2, 4, 6, 8, 10, 12, 14, 16, 18)])
me_cylinder_024.use_remesh_preserve_volume = False
me_cylinder_024.use_remesh_preserve_attributes = False
me_cylinder_024.use_mirror_vertex_groups = False
me_cylinder_024.update()
me_cylinder_025 = bpy.data.meshes.new('Cylinder.025')
me_cylinder_025.from_pydata([(0.7514, -0.06114, -1.932), (-0.2316, 0.1709, 0.5802), (0.7916, -0.06643, -1.909), (-0.1914, 0.1656, 0.6034), (0.8198, -0.09782, -1.889), (-0.1631, 0.1342, 0.6234), (0.8254, -0.1433, -1.88), (-0.1576, 0.08869, 0.6324), (0.8061, -0.1855, -1.885), (-0.1768, 0.04648, 0.6271), (0.7694, -0.2083, -1.903), (-0.2136, 0.02366, 0.6095), (0.7292, -0.203, -1.926), (-0.2538, 0.02895, 0.5863), (0.7009, -0.1717, -1.946), (-0.282, 0.06034, 0.5663), (0.6954, -0.1262, -1.955), (-0.2876, 0.1058, 0.5573), (0.7146, -0.08396, -1.95), (-0.2683, 0.148, 0.5626)], [], [(0, 1, 3, 2), (2, 3, 5, 4), (4, 5, 7, 6), (6, 7, 9, 8), (8, 9, 11, 10), (10, 11, 13, 12), (12, 13, 15, 14), (14, 15, 17, 16), (3, 1, 19, 17, 15, 13, 11, 9, 7, 5), (16, 17, 19, 18), (18, 19, 1, 0), (0, 2, 4, 6, 8, 10, 12, 14, 16, 18)])
me_cylinder_025.use_remesh_preserve_volume = False
me_cylinder_025.use_remesh_preserve_attributes = False
me_cylinder_025.use_mirror_vertex_groups = False
me_cylinder_025.update()
me_cylinder_026 = bpy.data.meshes.new('Cylinder.026')
me_cylinder_026.from_pydata([(0.7514, -0.06114, -1.932), (-0.2316, 0.1709, 0.5802), (0.7916, -0.06643, -1.909), (-0.1914, 0.1656, 0.6034), (0.8198, -0.09782, -1.889), (-0.1631, 0.1342, 0.6234), (0.8254, -0.1433, -1.88), (-0.1576, 0.08869, 0.6324), (0.8061, -0.1855, -1.885), (-0.1768, 0.04648, 0.6271), (0.7694, -0.2083, -1.903), (-0.2136, 0.02366, 0.6095), (0.7292, -0.203, -1.926), (-0.2538, 0.02895, 0.5863), (0.7009, -0.1717, -1.946), (-0.282, 0.06034, 0.5663), (0.6954, -0.1262, -1.955), (-0.2876, 0.1058, 0.5573), (0.7146, -0.08396, -1.95), (-0.2683, 0.148, 0.5626)], [], [(0, 1, 3, 2), (2, 3, 5, 4), (4, 5, 7, 6), (6, 7, 9, 8), (8, 9, 11, 10), (10, 11, 13, 12), (12, 13, 15, 14), (14, 15, 17, 16), (3, 1, 19, 17, 15, 13, 11, 9, 7, 5), (16, 17, 19, 18), (18, 19, 1, 0), (0, 2, 4, 6, 8, 10, 12, 14, 16, 18)])
me_cylinder_026.use_remesh_preserve_volume = False
me_cylinder_026.use_remesh_preserve_attributes = False
me_cylinder_026.use_mirror_vertex_groups = False
me_cylinder_026.update()
me_cylinder_027 = bpy.data.meshes.new('Cylinder.027')
me_cylinder_027.from_pydata([(0.7514, -0.06114, -1.932), (-0.2316, 0.1709, 0.5802), (0.7916, -0.06643, -1.909), (-0.1914, 0.1656, 0.6034), (0.8198, -0.09782, -1.889), (-0.1631, 0.1342, 0.6234), (0.8254, -0.1433, -1.88), (-0.1576, 0.08869, 0.6324), (0.8061, -0.1855, -1.885), (-0.1768, 0.04648, 0.6271), (0.7694, -0.2083, -1.903), (-0.2136, 0.02366, 0.6095), (0.7292, -0.203, -1.926), (-0.2538, 0.02895, 0.5863), (0.7009, -0.1717, -1.946), (-0.282, 0.06034, 0.5663), (0.6954, -0.1262, -1.955), (-0.2876, 0.1058, 0.5573), (0.7146, -0.08396, -1.95), (-0.2683, 0.148, 0.5626)], [], [(0, 1, 3, 2), (2, 3, 5, 4), (4, 5, 7, 6), (6, 7, 9, 8), (8, 9, 11, 10), (10, 11, 13, 12), (12, 13, 15, 14), (14, 15, 17, 16), (3, 1, 19, 17, 15, 13, 11, 9, 7, 5), (16, 17, 19, 18), (18, 19, 1, 0), (0, 2, 4, 6, 8, 10, 12, 14, 16, 18)])
me_cylinder_027.use_remesh_preserve_volume = False
me_cylinder_027.use_remesh_preserve_attributes = False
me_cylinder_027.use_mirror_vertex_groups = False
me_cylinder_027.update()
me_cylinder_028 = bpy.data.meshes.new('Cylinder.028')
me_cylinder_028.from_pydata([(0.7514, -0.06114, -1.932), (-0.2316, 0.1709, 0.5802), (0.7916, -0.06643, -1.909), (-0.1914, 0.1656, 0.6034), (0.8198, -0.09782, -1.889), (-0.1631, 0.1342, 0.6234), (0.8254, -0.1433, -1.88), (-0.1576, 0.08869, 0.6324), (0.8061, -0.1855, -1.885), (-0.1768, 0.04648, 0.6271), (0.7694, -0.2083, -1.903), (-0.2136, 0.02366, 0.6095), (0.7292, -0.203, -1.926), (-0.2538, 0.02895, 0.5863), (0.7009, -0.1717, -1.946), (-0.282, 0.06034, 0.5663), (0.6954, -0.1262, -1.955), (-0.2876, 0.1058, 0.5573), (0.7146, -0.08396, -1.95), (-0.2683, 0.148, 0.5626)], [], [(0, 1, 3, 2), (2, 3, 5, 4), (4, 5, 7, 6), (6, 7, 9, 8), (8, 9, 11, 10), (10, 11, 13, 12), (12, 13, 15, 14), (14, 15, 17, 16), (3, 1, 19, 17, 15, 13, 11, 9, 7, 5), (16, 17, 19, 18), (18, 19, 1, 0), (0, 2, 4, 6, 8, 10, 12, 14, 16, 18)])
me_cylinder_028.use_remesh_preserve_volume = False
me_cylinder_028.use_remesh_preserve_attributes = False
me_cylinder_028.use_mirror_vertex_groups = False
me_cylinder_028.update()
me_cylinder_029 = bpy.data.meshes.new('Cylinder.029')
me_cylinder_029.from_pydata([(0.7514, -0.06114, -1.932), (-0.2316, 0.1709, 0.5802), (0.7916, -0.06643, -1.909), (-0.1914, 0.1656, 0.6034), (0.8198, -0.09782, -1.889), (-0.1631, 0.1342, 0.6234), (0.8254, -0.1433, -1.88), (-0.1576, 0.08869, 0.6324), (0.8061, -0.1855, -1.885), (-0.1768, 0.04648, 0.6271), (0.7694, -0.2083, -1.903), (-0.2136, 0.02366, 0.6095), (0.7292, -0.203, -1.926), (-0.2538, 0.02895, 0.5863), (0.7009, -0.1717, -1.946), (-0.282, 0.06034, 0.5663), (0.6954, -0.1262, -1.955), (-0.2876, 0.1058, 0.5573), (0.7146, -0.08396, -1.95), (-0.2683, 0.148, 0.5626)], [], [(0, 1, 3, 2), (2, 3, 5, 4), (4, 5, 7, 6), (6, 7, 9, 8), (8, 9, 11, 10), (10, 11, 13, 12), (12, 13, 15, 14), (14, 15, 17, 16), (3, 1, 19, 17, 15, 13, 11, 9, 7, 5), (16, 17, 19, 18), (18, 19, 1, 0), (0, 2, 4, 6, 8, 10, 12, 14, 16, 18)])
me_cylinder_029.use_remesh_preserve_volume = False
me_cylinder_029.use_remesh_preserve_attributes = False
me_cylinder_029.use_mirror_vertex_groups = False
me_cylinder_029.update()
me_cylinder_030 = bpy.data.meshes.new('Cylinder.030')
me_cylinder_030.from_pydata([(0.7514, -0.06114, -1.932), (-0.2316, 0.1709, 0.5802), (0.7916, -0.06643, -1.909), (-0.1914, 0.1656, 0.6034), (0.8198, -0.09782, -1.889), (-0.1631, 0.1342, 0.6234), (0.8254, -0.1433, -1.88), (-0.1576, 0.08869, 0.6324), (0.8061, -0.1855, -1.885), (-0.1768, 0.04648, 0.6271), (0.7694, -0.2083, -1.903), (-0.2136, 0.02366, 0.6095), (0.7292, -0.203, -1.926), (-0.2538, 0.02895, 0.5863), (0.7009, -0.1717, -1.946), (-0.282, 0.06034, 0.5663), (0.6954, -0.1262, -1.955), (-0.2876, 0.1058, 0.5573), (0.7146, -0.08396, -1.95), (-0.2683, 0.148, 0.5626)], [], [(0, 1, 3, 2), (2, 3, 5, 4), (4, 5, 7, 6), (6, 7, 9, 8), (8, 9, 11, 10), (10, 11, 13, 12), (12, 13, 15, 14), (14, 15, 17, 16), (3, 1, 19, 17, 15, 13, 11, 9, 7, 5), (16, 17, 19, 18), (18, 19, 1, 0), (0, 2, 4, 6, 8, 10, 12, 14, 16, 18)])
me_cylinder_030.use_remesh_preserve_volume = False
me_cylinder_030.use_remesh_preserve_attributes = False
me_cylinder_030.use_mirror_vertex_groups = False
me_cylinder_030.update()
me_cylinder_031 = bpy.data.meshes.new('Cylinder.031')
me_cylinder_031.from_pydata([(0.7514, -0.06114, -1.932), (-0.2316, 0.1709, 0.5802), (0.7916, -0.06643, -1.909), (-0.1914, 0.1656, 0.6034), (0.8198, -0.09782, -1.889), (-0.1631, 0.1342, 0.6234), (0.8254, -0.1433, -1.88), (-0.1576, 0.08869, 0.6324), (0.8061, -0.1855, -1.885), (-0.1768, 0.04648, 0.6271), (0.7694, -0.2083, -1.903), (-0.2136, 0.02366, 0.6095), (0.7292, -0.203, -1.926), (-0.2538, 0.02895, 0.5863), (0.7009, -0.1717, -1.946), (-0.282, 0.06034, 0.5663), (0.6954, -0.1262, -1.955), (-0.2876, 0.1058, 0.5573), (0.7146, -0.08396, -1.95), (-0.2683, 0.148, 0.5626)], [], [(0, 1, 3, 2), (2, 3, 5, 4), (4, 5, 7, 6), (6, 7, 9, 8), (8, 9, 11, 10), (10, 11, 13, 12), (12, 13, 15, 14), (14, 15, 17, 16), (3, 1, 19, 17, 15, 13, 11, 9, 7, 5), (16, 17, 19, 18), (18, 19, 1, 0), (0, 2, 4, 6, 8, 10, 12, 14, 16, 18)])
me_cylinder_031.use_remesh_preserve_volume = False
me_cylinder_031.use_remesh_preserve_attributes = False
me_cylinder_031.use_mirror_vertex_groups = False
me_cylinder_031.update()
me_cylinder_032 = bpy.data.meshes.new('Cylinder.032')
me_cylinder_032.from_pydata([(0.7514, -0.06114, -1.932), (-0.2316, 0.1709, 0.5802), (0.7916, -0.06643, -1.909), (-0.1914, 0.1656, 0.6034), (0.8198, -0.09782, -1.889), (-0.1631, 0.1342, 0.6234), (0.8254, -0.1433, -1.88), (-0.1576, 0.08869, 0.6324), (0.8061, -0.1855, -1.885), (-0.1768, 0.04648, 0.6271), (0.7694, -0.2083, -1.903), (-0.2136, 0.02366, 0.6095), (0.7292, -0.203, -1.926), (-0.2538, 0.02895, 0.5863), (0.7009, -0.1717, -1.946), (-0.282, 0.06034, 0.5663), (0.6954, -0.1262, -1.955), (-0.2876, 0.1058, 0.5573), (0.7146, -0.08396, -1.95), (-0.2683, 0.148, 0.5626)], [], [(0, 1, 3, 2), (2, 3, 5, 4), (4, 5, 7, 6), (6, 7, 9, 8), (8, 9, 11, 10), (10, 11, 13, 12), (12, 13, 15, 14), (14, 15, 17, 16), (3, 1, 19, 17, 15, 13, 11, 9, 7, 5), (16, 17, 19, 18), (18, 19, 1, 0), (0, 2, 4, 6, 8, 10, 12, 14, 16, 18)])
me_cylinder_032.use_remesh_preserve_volume = False
me_cylinder_032.use_remesh_preserve_attributes = False
me_cylinder_032.use_mirror_vertex_groups = False
me_cylinder_032.update()
me_cylinder_033 = bpy.data.meshes.new('Cylinder.033')
me_cylinder_033.from_pydata([(0.7514, -0.06114, -1.932), (-0.2316, 0.1709, 0.5802), (0.7916, -0.06643, -1.909), (-0.1914, 0.1656, 0.6034), (0.8198, -0.09782, -1.889), (-0.1631, 0.1342, 0.6234), (0.8254, -0.1433, -1.88), (-0.1576, 0.08869, 0.6324), (0.8061, -0.1855, -1.885), (-0.1768, 0.04648, 0.6271), (0.7694, -0.2083, -1.903), (-0.2136, 0.02366, 0.6095), (0.7292, -0.203, -1.926), (-0.2538, 0.02895, 0.5863), (0.7009, -0.1717, -1.946), (-0.282, 0.06034, 0.5663), (0.6954, -0.1262, -1.955), (-0.2876, 0.1058, 0.5573), (0.7146, -0.08396, -1.95), (-0.2683, 0.148, 0.5626)], [], [(0, 1, 3, 2), (2, 3, 5, 4), (4, 5, 7, 6), (6, 7, 9, 8), (8, 9, 11, 10), (10, 11, 13, 12), (12, 13, 15, 14), (14, 15, 17, 16), (3, 1, 19, 17, 15, 13, 11, 9, 7, 5), (16, 17, 19, 18), (18, 19, 1, 0), (0, 2, 4, 6, 8, 10, 12, 14, 16, 18)])
me_cylinder_033.use_remesh_preserve_volume = False
me_cylinder_033.use_remesh_preserve_attributes = False
me_cylinder_033.use_mirror_vertex_groups = False
me_cylinder_033.update()
me_cylinder_034 = bpy.data.meshes.new('Cylinder.034')
me_cylinder_034.from_pydata([(0.7514, -0.06114, -1.932), (-0.2316, 0.1709, 0.5802), (0.7916, -0.06643, -1.909), (-0.1914, 0.1656, 0.6034), (0.8198, -0.09782, -1.889), (-0.1631, 0.1342, 0.6234), (0.8254, -0.1433, -1.88), (-0.1576, 0.08869, 0.6324), (0.8061, -0.1855, -1.885), (-0.1768, 0.04648, 0.6271), (0.7694, -0.2083, -1.903), (-0.2136, 0.02366, 0.6095), (0.7292, -0.203, -1.926), (-0.2538, 0.02895, 0.5863), (0.7009, -0.1717, -1.946), (-0.282, 0.06034, 0.5663), (0.6954, -0.1262, -1.955), (-0.2876, 0.1058, 0.5573), (0.7146, -0.08396, -1.95), (-0.2683, 0.148, 0.5626)], [], [(0, 1, 3, 2), (2, 3, 5, 4), (4, 5, 7, 6), (6, 7, 9, 8), (8, 9, 11, 10), (10, 11, 13, 12), (12, 13, 15, 14), (14, 15, 17, 16), (3, 1, 19, 17, 15, 13, 11, 9, 7, 5), (16, 17, 19, 18), (18, 19, 1, 0), (0, 2, 4, 6, 8, 10, 12, 14, 16, 18)])
me_cylinder_034.use_remesh_preserve_volume = False
me_cylinder_034.use_remesh_preserve_attributes = False
me_cylinder_034.use_mirror_vertex_groups = False
me_cylinder_034.update()
me_cylinder_035 = bpy.data.meshes.new('Cylinder.035')
me_cylinder_035.from_pydata([(0.7514, -0.06114, -1.932), (-0.2316, 0.1709, 0.5802), (0.7916, -0.06643, -1.909), (-0.1914, 0.1656, 0.6034), (0.8198, -0.09782, -1.889), (-0.1631, 0.1342, 0.6234), (0.8254, -0.1433, -1.88), (-0.1576, 0.08869, 0.6324), (0.8061, -0.1855, -1.885), (-0.1768, 0.04648, 0.6271), (0.7694, -0.2083, -1.903), (-0.2136, 0.02366, 0.6095), (0.7292, -0.203, -1.926), (-0.2538, 0.02895, 0.5863), (0.7009, -0.1717, -1.946), (-0.282, 0.06034, 0.5663), (0.6954, -0.1262, -1.955), (-0.2876, 0.1058, 0.5573), (0.7146, -0.08396, -1.95), (-0.2683, 0.148, 0.5626)], [], [(0, 1, 3, 2), (2, 3, 5, 4), (4, 5, 7, 6), (6, 7, 9, 8), (8, 9, 11, 10), (10, 11, 13, 12), (12, 13, 15, 14), (14, 15, 17, 16), (3, 1, 19, 17, 15, 13, 11, 9, 7, 5), (16, 17, 19, 18), (18, 19, 1, 0), (0, 2, 4, 6, 8, 10, 12, 14, 16, 18)])
me_cylinder_035.use_remesh_preserve_volume = False
me_cylinder_035.use_remesh_preserve_attributes = False
me_cylinder_035.use_mirror_vertex_groups = False
me_cylinder_035.update()
me_cylinder_036 = bpy.data.meshes.new('Cylinder.036')
me_cylinder_036.from_pydata([(0.7514, -0.06114, -1.932), (-0.2316, 0.1709, 0.5802), (0.7916, -0.06643, -1.909), (-0.1914, 0.1656, 0.6034), (0.8198, -0.09782, -1.889), (-0.1631, 0.1342, 0.6234), (0.8254, -0.1433, -1.88), (-0.1576, 0.08869, 0.6324), (0.8061, -0.1855, -1.885), (-0.1768, 0.04648, 0.6271), (0.7694, -0.2083, -1.903), (-0.2136, 0.02366, 0.6095), (0.7292, -0.203, -1.926), (-0.2538, 0.02895, 0.5863), (0.7009, -0.1717, -1.946), (-0.282, 0.06034, 0.5663), (0.6954, -0.1262, -1.955), (-0.2876, 0.1058, 0.5573), (0.7146, -0.08396, -1.95), (-0.2683, 0.148, 0.5626)], [], [(0, 1, 3, 2), (2, 3, 5, 4), (4, 5, 7, 6), (6, 7, 9, 8), (8, 9, 11, 10), (10, 11, 13, 12), (12, 13, 15, 14), (14, 15, 17, 16), (3, 1, 19, 17, 15, 13, 11, 9, 7, 5), (16, 17, 19, 18), (18, 19, 1, 0), (0, 2, 4, 6, 8, 10, 12, 14, 16, 18)])
me_cylinder_036.use_remesh_preserve_volume = False
me_cylinder_036.use_remesh_preserve_attributes = False
me_cylinder_036.use_mirror_vertex_groups = False
me_cylinder_036.update()
me_cylinder_037 = bpy.data.meshes.new('Cylinder.037')
me_cylinder_037.from_pydata([(0.7514, -0.06114, -1.932), (-0.2316, 0.1709, 0.5802), (0.7916, -0.06643, -1.909), (-0.1914, 0.1656, 0.6034), (0.8198, -0.09782, -1.889), (-0.1631, 0.1342, 0.6234), (0.8254, -0.1433, -1.88), (-0.1576, 0.08869, 0.6324), (0.8061, -0.1855, -1.885), (-0.1768, 0.04648, 0.6271), (0.7694, -0.2083, -1.903), (-0.2136, 0.02366, 0.6095), (0.7292, -0.203, -1.926), (-0.2538, 0.02895, 0.5863), (0.7009, -0.1717, -1.946), (-0.282, 0.06034, 0.5663), (0.6954, -0.1262, -1.955), (-0.2876, 0.1058, 0.5573), (0.7146, -0.08396, -1.95), (-0.2683, 0.148, 0.5626)], [], [(0, 1, 3, 2), (2, 3, 5, 4), (4, 5, 7, 6), (6, 7, 9, 8), (8, 9, 11, 10), (10, 11, 13, 12), (12, 13, 15, 14), (14, 15, 17, 16), (3, 1, 19, 17, 15, 13, 11, 9, 7, 5), (16, 17, 19, 18), (18, 19, 1, 0), (0, 2, 4, 6, 8, 10, 12, 14, 16, 18)])
me_cylinder_037.use_remesh_preserve_volume = False
me_cylinder_037.use_remesh_preserve_attributes = False
me_cylinder_037.use_mirror_vertex_groups = False
me_cylinder_037.update()
me_cylinder_038 = bpy.data.meshes.new('Cylinder.038')
me_cylinder_038.from_pydata([(0.7514, -0.06114, -1.932), (-0.2316, 0.1709, 0.5802), (0.7916, -0.06643, -1.909), (-0.1914, 0.1656, 0.6034), (0.8198, -0.09782, -1.889), (-0.1631, 0.1342, 0.6234), (0.8254, -0.1433, -1.88), (-0.1576, 0.08869, 0.6324), (0.8061, -0.1855, -1.885), (-0.1768, 0.04648, 0.6271), (0.7694, -0.2083, -1.903), (-0.2136, 0.02366, 0.6095), (0.7292, -0.203, -1.926), (-0.2538, 0.02895, 0.5863), (0.7009, -0.1717, -1.946), (-0.282, 0.06034, 0.5663), (0.6954, -0.1262, -1.955), (-0.2876, 0.1058, 0.5573), (0.7146, -0.08396, -1.95), (-0.2683, 0.148, 0.5626)], [], [(0, 1, 3, 2), (2, 3, 5, 4), (4, 5, 7, 6), (6, 7, 9, 8), (8, 9, 11, 10), (10, 11, 13, 12), (12, 13, 15, 14), (14, 15, 17, 16), (3, 1, 19, 17, 15, 13, 11, 9, 7, 5), (16, 17, 19, 18), (18, 19, 1, 0), (0, 2, 4, 6, 8, 10, 12, 14, 16, 18)])
me_cylinder_038.use_remesh_preserve_volume = False
me_cylinder_038.use_remesh_preserve_attributes = False
me_cylinder_038.use_mirror_vertex_groups = False
me_cylinder_038.update()
me_cylinder_039 = bpy.data.meshes.new('Cylinder.039')
me_cylinder_039.from_pydata([(0.7514, -0.06114, -1.932), (-0.2316, 0.1709, 0.5802), (0.7916, -0.06643, -1.909), (-0.1914, 0.1656, 0.6034), (0.8198, -0.09782, -1.889), (-0.1631, 0.1342, 0.6234), (0.8254, -0.1433, -1.88), (-0.1576, 0.08869, 0.6324), (0.8061, -0.1855, -1.885), (-0.1768, 0.04648, 0.6271), (0.7694, -0.2083, -1.903), (-0.2136, 0.02366, 0.6095), (0.7292, -0.203, -1.926), (-0.2538, 0.02895, 0.5863), (0.7009, -0.1717, -1.946), (-0.282, 0.06034, 0.5663), (0.6954, -0.1262, -1.955), (-0.2876, 0.1058, 0.5573), (0.7146, -0.08396, -1.95), (-0.2683, 0.148, 0.5626)], [], [(0, 1, 3, 2), (2, 3, 5, 4), (4, 5, 7, 6), (6, 7, 9, 8), (8, 9, 11, 10), (10, 11, 13, 12), (12, 13, 15, 14), (14, 15, 17, 16), (3, 1, 19, 17, 15, 13, 11, 9, 7, 5), (16, 17, 19, 18), (18, 19, 1, 0), (0, 2, 4, 6, 8, 10, 12, 14, 16, 18)])
me_cylinder_039.use_remesh_preserve_volume = False
me_cylinder_039.use_remesh_preserve_attributes = False
me_cylinder_039.use_mirror_vertex_groups = False
me_cylinder_039.update()
me_cylinder_040 = bpy.data.meshes.new('Cylinder.040')
me_cylinder_040.from_pydata([(0.7514, -0.06114, -1.932), (-0.2316, 0.1709, 0.5802), (0.7916, -0.06643, -1.909), (-0.1914, 0.1656, 0.6034), (0.8198, -0.09782, -1.889), (-0.1631, 0.1342, 0.6234), (0.8254, -0.1433, -1.88), (-0.1576, 0.08869, 0.6324), (0.8061, -0.1855, -1.885), (-0.1768, 0.04648, 0.6271), (0.7694, -0.2083, -1.903), (-0.2136, 0.02366, 0.6095), (0.7292, -0.203, -1.926), (-0.2538, 0.02895, 0.5863), (0.7009, -0.1717, -1.946), (-0.282, 0.06034, 0.5663), (0.6954, -0.1262, -1.955), (-0.2876, 0.1058, 0.5573), (0.7146, -0.08396, -1.95), (-0.2683, 0.148, 0.5626)], [], [(0, 1, 3, 2), (2, 3, 5, 4), (4, 5, 7, 6), (6, 7, 9, 8), (8, 9, 11, 10), (10, 11, 13, 12), (12, 13, 15, 14), (14, 15, 17, 16), (3, 1, 19, 17, 15, 13, 11, 9, 7, 5), (16, 17, 19, 18), (18, 19, 1, 0), (0, 2, 4, 6, 8, 10, 12, 14, 16, 18)])
me_cylinder_040.use_remesh_preserve_volume = False
me_cylinder_040.use_remesh_preserve_attributes = False
me_cylinder_040.use_mirror_vertex_groups = False
me_cylinder_040.update()
me_cylinder_041 = bpy.data.meshes.new('Cylinder.041')
me_cylinder_041.from_pydata([(0.0, 0.1, -1.0), (0.0, 0.1, 1.197), (0.05878, 0.0809, -1.0), (0.05878, 0.0809, 1.197), (0.09511, 0.0309, -1.0), (0.09511, 0.0309, 1.197), (0.09511, -0.0309, -1.0), (0.09511, -0.0309, 1.197), (0.05878, -0.0809, -1.0), (0.05878, -0.0809, 1.197), (-8.742e-09, -0.1, -1.0), (-8.742e-09, -0.1, 1.197), (-0.05878, -0.0809, -1.0), (-0.05878, -0.0809, 1.197), (-0.09511, -0.0309, -1.0), (-0.09511, -0.0309, 1.197), (-0.09511, 0.0309, -1.0), (-0.09511, 0.0309, 1.197), (-0.05878, 0.0809, -1.0), (-0.05878, 0.0809, 1.197)], [], [(0, 1, 3, 2), (2, 3, 5, 4), (4, 5, 7, 6), (6, 7, 9, 8), (8, 9, 11, 10), (10, 11, 13, 12), (12, 13, 15, 14), (14, 15, 17, 16), (3, 1, 19, 17, 15, 13, 11, 9, 7, 5), (16, 17, 19, 18), (18, 19, 1, 0), (0, 2, 4, 6, 8, 10, 12, 14, 16, 18)])
me_cylinder_041.use_remesh_preserve_volume = False
me_cylinder_041.use_remesh_preserve_attributes = False
me_cylinder_041.use_mirror_vertex_groups = False
me_cylinder_041.update()
me_cylinder_042 = bpy.data.meshes.new('Cylinder.042')
me_cylinder_042.from_pydata([(0.0, 0.1, -1.0), (0.0, 0.1, 1.197), (0.05878, 0.0809, -1.0), (0.05878, 0.0809, 1.197), (0.09511, 0.0309, -1.0), (0.09511, 0.0309, 1.197), (0.09511, -0.0309, -1.0), (0.09511, -0.0309, 1.197), (0.05878, -0.0809, -1.0), (0.05878, -0.0809, 1.197), (-8.742e-09, -0.1, -1.0), (-8.742e-09, -0.1, 1.197), (-0.05878, -0.0809, -1.0), (-0.05878, -0.0809, 1.197), (-0.09511, -0.0309, -1.0), (-0.09511, -0.0309, 1.197), (-0.09511, 0.0309, -1.0), (-0.09511, 0.0309, 1.197), (-0.05878, 0.0809, -1.0), (-0.05878, 0.0809, 1.197)], [], [(0, 1, 3, 2), (2, 3, 5, 4), (4, 5, 7, 6), (6, 7, 9, 8), (8, 9, 11, 10), (10, 11, 13, 12), (12, 13, 15, 14), (14, 15, 17, 16), (3, 1, 19, 17, 15, 13, 11, 9, 7, 5), (16, 17, 19, 18), (18, 19, 1, 0), (0, 2, 4, 6, 8, 10, 12, 14, 16, 18)])
me_cylinder_042.use_remesh_preserve_volume = False
me_cylinder_042.use_remesh_preserve_attributes = False
me_cylinder_042.use_mirror_vertex_groups = False
me_cylinder_042.update()
me_cylinder_043 = bpy.data.meshes.new('Cylinder.043')
me_cylinder_043.from_pydata([(0.0, 0.1, -1.0), (-0.001435, 0.09958, 1.501), (0.05878, 0.0809, -1.0), (0.05734, 0.08049, 1.501), (0.09511, 0.0309, -1.0), (0.09367, 0.03049, 1.501), (0.09511, -0.0309, -1.0), (0.09367, -0.03132, 1.501), (0.05878, -0.0809, -1.0), (0.05734, -0.08132, 1.501), (-8.742e-09, -0.1, -1.0), (-0.001435, -0.1004, 1.501), (-0.05878, -0.0809, -1.0), (-0.06021, -0.08132, 1.501), (-0.09511, -0.0309, -1.0), (-0.09654, -0.03132, 1.501), (-0.09511, 0.0309, -1.0), (-0.09654, 0.03049, 1.501), (-0.05878, 0.0809, -1.0), (-0.06021, 0.08049, 1.501)], [], [(0, 1, 3, 2), (2, 3, 5, 4), (4, 5, 7, 6), (6, 7, 9, 8), (8, 9, 11, 10), (10, 11, 13, 12), (12, 13, 15, 14), (14, 15, 17, 16), (3, 1, 19, 17, 15, 13, 11, 9, 7, 5), (16, 17, 19, 18), (18, 19, 1, 0), (0, 2, 4, 6, 8, 10, 12, 14, 16, 18)])
me_cylinder_043.use_remesh_preserve_volume = False
me_cylinder_043.use_remesh_preserve_attributes = False
me_cylinder_043.use_mirror_vertex_groups = False
me_cylinder_043.update()

# ---- objects
ob_cylinder_006 = bpy.data.objects.new('Cylinder.006', me_cylinder_007)
ob_cube = bpy.data.objects.new('Cube', me_cube_001)
ob_cylinder_002 = bpy.data.objects.new('Cylinder.002', me_cylinder_003)
ob_cylinder_001 = bpy.data.objects.new('Cylinder.001', me_cylinder_002)
ob_cylinder = bpy.data.objects.new('Cylinder', me_cylinder_001)
ob_lamp = bpy.data.objects.new('Lamp', light_lamp)
ob_camera = bpy.data.objects.new('Camera', cam_camera)
ob_cylinder_005 = bpy.data.objects.new('Cylinder.005', me_cylinder_006)
ob_cylinder_004 = bpy.data.objects.new('Cylinder.004', me_cylinder_005)
ob_cylinder_003 = bpy.data.objects.new('Cylinder.003', me_cylinder_004)
ob_cube_001 = bpy.data.objects.new('Cube.001', me_cube_002)
ob_cube_002 = bpy.data.objects.new('Cube.002', me_cube_003)
ob_cube_003 = bpy.data.objects.new('Cube.003', me_cube_004)
ob_cube_004 = bpy.data.objects.new('Cube.004', me_cube_005)
ob_cube_005 = bpy.data.objects.new('Cube.005', me_cube_006)
ob_cube_006 = bpy.data.objects.new('Cube.006', me_cube_007)
ob_cube_007 = bpy.data.objects.new('Cube.007', me_cube_008)
ob_cube_008 = bpy.data.objects.new('Cube.008', me_cube_009)
ob_cylinder_007 = bpy.data.objects.new('Cylinder.007', me_cylinder_008)
ob_cylinder_008 = bpy.data.objects.new('Cylinder.008', me_cylinder_009)
ob_cylinder_009 = bpy.data.objects.new('Cylinder.009', me_cylinder_010)
ob_cylinder_010 = bpy.data.objects.new('Cylinder.010', me_cylinder_011)
ob_cylinder_011 = bpy.data.objects.new('Cylinder.011', me_cylinder_012)
ob_cylinder_012 = bpy.data.objects.new('Cylinder.012', me_cylinder_013)
ob_cylinder_013 = bpy.data.objects.new('Cylinder.013', me_cylinder_014)
ob_cylinder_014 = bpy.data.objects.new('Cylinder.014', me_cylinder_015)
ob_cylinder_015 = bpy.data.objects.new('Cylinder.015', me_cylinder_016)
ob_cylinder_016 = bpy.data.objects.new('Cylinder.016', me_cylinder_017)
ob_cylinder_017 = bpy.data.objects.new('Cylinder.017', me_cylinder_018)
ob_cylinder_018 = bpy.data.objects.new('Cylinder.018', me_cylinder_019)
ob_cube_009 = bpy.data.objects.new('Cube.009', me_cube_010)
ob_cylinder_019 = bpy.data.objects.new('Cylinder.019', me_cylinder_020)
ob_cylinder_020 = bpy.data.objects.new('Cylinder.020', me_cylinder_021)
ob_cylinder_021 = bpy.data.objects.new('Cylinder.021', me_cylinder_022)
ob_cylinder_022 = bpy.data.objects.new('Cylinder.022', me_cylinder_023)
ob_cube_010 = bpy.data.objects.new('Cube.010', me_cube_011)
ob_cube_011 = bpy.data.objects.new('Cube.011', me_cube_012)
ob_cube_013 = bpy.data.objects.new('Cube.013', me_cube_014)
ob_cube_012 = bpy.data.objects.new('Cube.012', me_cube_015)
ob_cube_014 = bpy.data.objects.new('Cube.014', me_cube_016)
ob_cube_015 = bpy.data.objects.new('Cube.015', me_cube_017)
ob_cylinder_023 = bpy.data.objects.new('Cylinder.023', me_cylinder_024)
ob_cylinder_024 = bpy.data.objects.new('Cylinder.024', me_cylinder_025)
ob_cylinder_025 = bpy.data.objects.new('Cylinder.025', me_cylinder_026)
ob_cylinder_026 = bpy.data.objects.new('Cylinder.026', me_cylinder_027)
ob_cylinder_027 = bpy.data.objects.new('Cylinder.027', me_cylinder_028)
ob_cylinder_028 = bpy.data.objects.new('Cylinder.028', me_cylinder_029)
ob_cylinder_029 = bpy.data.objects.new('Cylinder.029', me_cylinder_030)
ob_cylinder_030 = bpy.data.objects.new('Cylinder.030', me_cylinder_031)
ob_cylinder_031 = bpy.data.objects.new('Cylinder.031', me_cylinder_032)
ob_cylinder_032 = bpy.data.objects.new('Cylinder.032', me_cylinder_033)
ob_cylinder_033 = bpy.data.objects.new('Cylinder.033', me_cylinder_034)
ob_cylinder_034 = bpy.data.objects.new('Cylinder.034', me_cylinder_035)
ob_cylinder_035 = bpy.data.objects.new('Cylinder.035', me_cylinder_036)
ob_cylinder_036 = bpy.data.objects.new('Cylinder.036', me_cylinder_037)
ob_cylinder_037 = bpy.data.objects.new('Cylinder.037', me_cylinder_038)
ob_cylinder_038 = bpy.data.objects.new('Cylinder.038', me_cylinder_039)
ob_cylinder_039 = bpy.data.objects.new('Cylinder.039', me_cylinder_040)
ob_cylinder_040 = bpy.data.objects.new('Cylinder.040', me_cylinder_041)
ob_cylinder_041 = bpy.data.objects.new('Cylinder.041', me_cylinder_042)
ob_cylinder_042 = bpy.data.objects.new('Cylinder.042', me_cylinder_043)

# ---- transforms, parenting, visibility, modifiers, constraints
ob_cylinder_006.location = (-0.4814, 0.07229, 1.739)
ob_cylinder_006.rotation_euler = (1.633, -1.648, -1.638)
ob_cylinder_006.scale = (0.3549, 0.3549, 0.3549)
ob_cylinder_006.lineart.crease_threshold = 0.0
ob_cube.location = (-0.2182, -0.5429, 0.9886)
ob_cube.scale = (0.132, 0.132, 0.132)
ob_cube.lineart.crease_threshold = 0.0
ob_cylinder_002.location = (-0.9875, 0.0157, 1.075)
ob_cylinder_002.lineart.crease_threshold = 0.0
ob_cylinder_001.location = (-2.085, 0.05104, 0.9569)
ob_cylinder_001.lineart.crease_threshold = 0.0
ob_cylinder.location = (0.003911, 0.0238, 1.074)
ob_cylinder.lineart.crease_threshold = 0.0
ob_lamp.location = (6.484, 5.878, 5.904)
ob_lamp.rotation_euler = (0.6503, 0.05522, 1.866)
ob_lamp.lock_rotations_4d = False
ob_lamp.empty_display_type = 'ARROWS'
ob_lamp.color = (0.0, 0.0, 0.0, 0.0)
ob_lamp.lineart.crease_threshold = 0.0
ob_camera.location = (7.349, -6.508, 5.344)
ob_camera.rotation_euler = (1.109, 0.0, 0.8149)
ob_camera.lock_rotations_4d = False
ob_camera.empty_display_type = 'ARROWS'
ob_camera.color = (0.0, 0.0, 0.0, 0.0)
ob_camera.display_type = 'WIRE'
ob_camera.lineart.crease_threshold = 0.0
ob_cylinder_005.location = (0.003911, -1.018, 1.074)
ob_cylinder_005.lineart.crease_threshold = 0.0
ob_cylinder_004.location = (-2.085, -0.9908, 0.9569)
ob_cylinder_004.lineart.crease_threshold = 0.0
ob_cylinder_003.location = (-0.9875, -1.026, 1.075)
ob_cylinder_003.lineart.crease_threshold = 0.0
ob_cube_001.location = (-0.9982, -0.5429, 0.9886)
ob_cube_001.scale = (0.132, 0.132, 0.132)
ob_cube_001.lineart.crease_threshold = 0.0
ob_cube_002.location = (-0.4908, -0.5429, 1.037)
ob_cube_002.scale = (0.132, 0.132, 0.132)
ob_cube_002.lineart.crease_threshold = 0.0
ob_cube_003.location = (-0.5809, 0.2295, 1.092)
ob_cube_003.rotation_euler = (0.0, -0.0, -1.567)
ob_cube_003.scale = (0.132, 0.132, 0.132)
ob_cube_003.lineart.crease_threshold = 0.0
ob_cube_004.location = (-0.2421, 0.2295, 1.489)
ob_cube_004.rotation_euler = (1.568, -0.003332, 4.696)
ob_cube_004.scale = (0.132, 0.132, 0.132)
ob_cube_004.lineart.crease_threshold = 0.0
ob_cube_005.location = (-0.3721, 0.2295, 1.489)
ob_cube_005.rotation_euler = (1.568, -0.003332, 4.696)
ob_cube_005.scale = (0.132, 0.132, 0.132)
ob_cube_005.lineart.crease_threshold = 0.0
ob_cube_006.location = (-0.5067, 0.2295, 1.489)
ob_cube_006.rotation_euler = (1.568, -0.003332, 4.696)
ob_cube_006.scale = (0.132, 0.132, 0.132)
ob_cube_006.lineart.crease_threshold = 0.0
ob_cube_007.location = (-0.6497, 0.2295, 1.489)
ob_cube_007.rotation_euler = (1.568, -0.003332, 4.696)
ob_cube_007.scale = (0.132, 0.132, 0.132)
ob_cube_007.lineart.crease_threshold = 0.0
ob_cube_008.location = (-0.786, 0.09976, 1.489)
ob_cube_008.rotation_euler = (1.568, -0.003332, 4.696)
ob_cube_008.scale = (0.132, 0.132, 0.132)
ob_cube_008.lineart.crease_threshold = 0.0
ob_cylinder_007.location = (-1.477, 0.1491, 1.766)
ob_cylinder_007.rotation_euler = (1.56, -1.648, -1.583)
ob_cylinder_007.scale = (0.2821, 0.3545, 0.4809)
ob_cylinder_007.lineart.crease_threshold = 0.0
ob_cylinder_008.location = (-1.497, 0.07514, 0.99)
ob_cylinder_008.rotation_euler = (1.56, -1.648, -1.583)
ob_cylinder_008.scale = (0.2821, 0.3545, 0.3905)
ob_cylinder_008.lineart.crease_threshold = 0.0
ob_cylinder_009.location = (-0.7223, 0.01655, 0.2654)
ob_cylinder_009.rotation_euler = (0.09298, -1.935, -0.01906)
ob_cylinder_009.scale = (0.3549, 0.3549, 0.3549)
ob_cylinder_009.lineart.crease_threshold = 0.0
ob_cylinder_010.location = (-1.756, -1.034, 0.2654)
ob_cylinder_010.rotation_euler = (0.0609, -1.935, 0.01091)
ob_cylinder_010.scale = (0.3549, 0.3549, 0.3549)
ob_cylinder_010.lineart.crease_threshold = 0.0
ob_cylinder_011.location = (-1.396, -0.023, 0.2743)
ob_cylinder_011.rotation_euler = (0.1472, -3.564, 0.05761)
ob_cylinder_011.scale = (0.3549, 0.3549, 0.3549)
ob_cylinder_011.lineart.crease_threshold = 0.0
ob_cylinder_012.location = (-0.03848, -0.8117, 0.2189)
ob_cylinder_012.rotation_euler = (0.712, -2.67, -0.1894)
ob_cylinder_012.scale = (0.4795, 0.4795, 0.4795)
ob_cylinder_012.lineart.crease_threshold = 0.0
ob_cylinder_013.location = (-1.026, -0.8117, 0.2189)
ob_cylinder_013.rotation_euler = (0.712, -2.67, -0.1894)
ob_cylinder_013.scale = (0.4795, 0.4795, 0.4795)
ob_cylinder_013.lineart.crease_threshold = 0.0
ob_cylinder_014.location = (-0.3207, -1.066, 0.2654)
ob_cylinder_014.rotation_euler = (0.2453, -3.301, 0.2715)
ob_cylinder_014.scale = (0.3549, 0.3549, 0.3549)
ob_cylinder_014.lineart.crease_threshold = 0.0
ob_cylinder_015.location = (-1.497, -0.9478, 0.99)
ob_cylinder_015.rotation_euler = (1.56, -1.648, -1.583)
ob_cylinder_015.scale = (0.2821, 0.3545, 0.3905)
ob_cylinder_015.lineart.crease_threshold = 0.0
ob_cylinder_016.location = (-0.3797, -1.895, 0.1267)
ob_cylinder_016.rotation_euler = (1.56, -1.648, -1.583)
ob_cylinder_016.scale = (0.2821, 0.3545, 0.3905)
ob_cylinder_016.lineart.crease_threshold = 0.0
ob_cylinder_017.location = (-0.07978, -1.417, 0.8029)
ob_cylinder_017.rotation_euler = (-0.2837, -2.267, 1.992)
ob_cylinder_017.scale = (0.2821, 0.3545, 0.3905)
ob_cylinder_017.lineart.crease_threshold = 0.0
ob_cylinder_018.location = (-0.965, -1.417, 0.8029)
ob_cylinder_018.rotation_euler = (-0.2837, -2.267, 1.992)
ob_cylinder_018.scale = (0.2821, 0.3545, 0.3905)
ob_cylinder_018.lineart.crease_threshold = 0.0
ob_cube_009.location = (0.3337, -0.5429, 0.7976)
ob_cube_009.scale = (0.132, 0.132, 0.132)
ob_cube_009.lineart.crease_threshold = 0.0
ob_cylinder_019.location = (-2.1, -0.2182, 0.001035)
ob_cylinder_019.rotation_euler = (-1.686, -2.677, 0.4308)
ob_cylinder_019.scale = (0.3549, 0.3549, 0.3549)
ob_cylinder_019.lineart.crease_threshold = 0.0
ob_cylinder_020.location = (-2.119, 0.3022, 0.1145)
ob_cylinder_020.rotation_euler = (-0.6514, -2.931, 0.5255)
ob_cylinder_020.scale = (0.3549, 0.3549, 0.3549)
ob_cylinder_020.lineart.crease_threshold = 0.0
ob_cylinder_021.location = (-2.114, -1.161, 0.1145)
ob_cylinder_021.rotation_euler = (0.05287, -2.613, 0.2701)
ob_cylinder_021.scale = (0.3549, 0.3549, 0.3549)
ob_cylinder_021.lineart.crease_threshold = 0.0
ob_cylinder_022.location = (-2.1, -0.2182, 0.9557)
ob_cylinder_022.rotation_euler = (-1.686, -2.677, 0.4308)
ob_cylinder_022.scale = (0.3549, 0.3549, 0.3549)
ob_cylinder_022.lineart.crease_threshold = 0.0
ob_cube_010.location = (-2.529, -1.032, 0.6388)
ob_cube_010.rotation_euler = (1.575, 3.142, 3.142)
ob_cube_010.scale = (0.132, 0.132, 0.132)
ob_cube_010.lineart.crease_threshold = 0.0
ob_cube_011.location = (-2.383, -0.6684, 0.7001)
ob_cube_011.scale = (0.132, 0.132, 0.132)
ob_cube_011.lineart.crease_threshold = 0.0
ob_cube_013.location = (-2.529, 0.0258, 1.244)
ob_cube_013.rotation_euler = (1.575, 3.142, 3.142)
ob_cube_013.scale = (0.132, 0.132, 0.132)
ob_cube_013.lineart.crease_threshold = 0.0
ob_cube_012.location = (-2.69, -0.6684, 0.527)
ob_cube_012.scale = (0.132, 0.132, 0.132)
ob_cube_012.lineart.crease_threshold = 0.0
ob_cube_014.location = (-2.922, -0.6684, 0.3665)
ob_cube_014.scale = (0.132, 0.132, 0.132)
ob_cube_014.lineart.crease_threshold = 0.0
ob_cube_015.location = (-3.264, -0.6684, 0.1483)
ob_cube_015.scale = (0.132, 0.132, 0.132)
ob_cube_015.lineart.crease_threshold = 0.0
ob_cylinder_023.location = (-2.001, -0.2182, 0.912)
ob_cylinder_023.rotation_euler = (-1.686, -2.677, 0.4308)
ob_cylinder_023.scale = (0.3549, 0.3549, 0.3549)
ob_cylinder_023.lineart.crease_threshold = 0.0
ob_cylinder_024.location = (-1.939, -0.2182, 0.9096)
ob_cylinder_024.rotation_euler = (-1.686, -2.677, 0.4308)
ob_cylinder_024.scale = (0.3549, 0.3549, 0.3549)
ob_cylinder_024.lineart.crease_threshold = 0.0
ob_cylinder_025.location = (-1.884, -0.2182, 0.8924)
ob_cylinder_025.rotation_euler = (-1.686, -2.677, 0.4308)
ob_cylinder_025.scale = (0.3549, 0.3549, 0.3549)
ob_cylinder_025.lineart.crease_threshold = 0.0
ob_cylinder_026.location = (-1.827, -0.2182, 0.8701)
ob_cylinder_026.rotation_euler = (-1.686, -2.677, 0.4308)
ob_cylinder_026.scale = (0.3549, 0.3549, 0.3549)
ob_cylinder_026.lineart.crease_threshold = 0.0
ob_cylinder_027.location = (-1.763, -0.2182, 0.8666)
ob_cylinder_027.rotation_euler = (-1.686, -2.677, 0.4308)
ob_cylinder_027.scale = (0.3549, 0.3549, 0.3549)
ob_cylinder_027.lineart.crease_threshold = 0.0
ob_cylinder_028.location = (-1.708, -0.2182, 0.8583)
ob_cylinder_028.rotation_euler = (-1.686, -2.677, 0.4308)
ob_cylinder_028.scale = (0.3549, 0.3549, 0.3549)
ob_cylinder_028.lineart.crease_threshold = 0.0
ob_cylinder_029.location = (-1.646, -0.2182, 0.8592)
ob_cylinder_029.rotation_euler = (-1.686, -2.677, 0.4308)
ob_cylinder_029.scale = (0.3549, 0.3549, 0.3549)
ob_cylinder_029.lineart.crease_threshold = 0.0
ob_cylinder_030.location = (-1.581, -0.2182, 0.856)
ob_cylinder_030.rotation_euler = (-1.686, -2.677, 0.4308)
ob_cylinder_030.scale = (0.3549, 0.3549, 0.3549)
ob_cylinder_030.lineart.crease_threshold = 0.0
ob_cylinder_031.location = (-1.526, -0.2182, 0.856)
ob_cylinder_031.rotation_euler = (-1.686, -2.677, 0.4308)
ob_cylinder_031.scale = (0.3549, 0.3549, 0.3549)
ob_cylinder_031.lineart.crease_threshold = 0.0
ob_cylinder_032.location = (-1.464, -0.2182, 0.8608)
ob_cylinder_032.rotation_euler = (-1.686, -2.677, 0.4308)
ob_cylinder_032.scale = (0.3549, 0.3549, 0.3549)
ob_cylinder_032.lineart.crease_threshold = 0.0
ob_cylinder_033.location = (-1.407, -0.2182, 0.8608)
ob_cylinder_033.rotation_euler = (-1.686, -2.677, 0.4308)
ob_cylinder_033.scale = (0.3549, 0.3549, 0.3549)
ob_cylinder_033.lineart.crease_threshold = 0.0
ob_cylinder_034.location = (-1.352, -0.2182, 0.8608)
ob_cylinder_034.rotation_euler = (-1.686, -2.677, 0.4308)
ob_cylinder_034.scale = (0.3549, 0.3549, 0.3549)
ob_cylinder_034.lineart.crease_threshold = 0.0
ob_cylinder_035.location = (-1.294, -0.2182, 0.8608)
ob_cylinder_035.rotation_euler = (-1.686, -2.677, 0.4308)
ob_cylinder_035.scale = (0.3549, 0.3549, 0.3549)
ob_cylinder_035.lineart.crease_threshold = 0.0
ob_cylinder_036.location = (-1.238, -0.2182, 0.8608)
ob_cylinder_036.rotation_euler = (-1.686, -2.677, 0.4308)
ob_cylinder_036.scale = (0.3549, 0.3549, 0.3549)
ob_cylinder_036.lineart.crease_threshold = 0.0
ob_cylinder_037.location = (-1.186, -0.2182, 0.8825)
ob_cylinder_037.rotation_euler = (-1.686, -2.677, 0.4308)
ob_cylinder_037.scale = (0.3549, 0.3549, 0.3549)
ob_cylinder_037.lineart.crease_threshold = 0.0
ob_cylinder_038.location = (-1.135, -0.2182, 0.9243)
ob_cylinder_038.rotation_euler = (-1.686, -2.677, 0.4308)
ob_cylinder_038.scale = (0.3549, 0.3549, 0.3549)
ob_cylinder_038.lineart.crease_threshold = 0.0
ob_cylinder_039.location = (-1.079, -0.2182, 0.9374)
ob_cylinder_039.rotation_euler = (-1.686, -2.677, 0.4308)
ob_cylinder_039.scale = (0.3549, 0.3549, 0.3549)
ob_cylinder_039.lineart.crease_threshold = 0.0
ob_cylinder_040.location = (-2.163, 2.443, 0.8623)
ob_cylinder_040.rotation_euler = (0.09629, 0.3716, 0.1072)
ob_cylinder_040.scale = (0.7765, 1.0, 1.0)
ob_cylinder_040.lineart.crease_threshold = 0.0
ob_cylinder_041.location = (-1.631, 2.443, 0.8458)
ob_cylinder_041.rotation_euler = (0.1676, -0.4046, -0.1805)
ob_cylinder_041.scale = (0.7765, 1.0, 1.0)
ob_cylinder_041.lineart.crease_threshold = 0.0
ob_cylinder_042.location = (-1.848, 1.51, 1.962)
ob_cylinder_042.rotation_euler = (1.568, 31.01, 0.003986)
ob_cylinder_042.scale = (0.6521, 1.136, 1.0)
ob_cylinder_042.lineart.crease_threshold = 0.0

# ---- collection membership
col_collection_1.objects.link(ob_cylinder_006)
col_collection_1.objects.link(ob_cube)
col_collection_1.objects.link(ob_cylinder_002)
col_collection_1.objects.link(ob_cylinder_001)
col_collection_1.objects.link(ob_cylinder)
col_collection_1.objects.link(ob_lamp)
col_collection_1.objects.link(ob_camera)
col_collection_1.objects.link(ob_cylinder_005)
col_collection_1.objects.link(ob_cylinder_004)
col_collection_1.objects.link(ob_cylinder_003)
col_collection_1.objects.link(ob_cube_001)
col_collection_1.objects.link(ob_cube_002)
col_collection_1.objects.link(ob_cube_003)
col_collection_1.objects.link(ob_cube_004)
col_collection_1.objects.link(ob_cube_005)
col_collection_1.objects.link(ob_cube_006)
col_collection_1.objects.link(ob_cube_007)
col_collection_1.objects.link(ob_cube_008)
col_collection_1.objects.link(ob_cylinder_007)
col_collection_1.objects.link(ob_cylinder_008)
col_collection_1.objects.link(ob_cylinder_009)
col_collection_1.objects.link(ob_cylinder_010)
col_collection_1.objects.link(ob_cylinder_011)
col_collection_1.objects.link(ob_cylinder_012)
col_collection_1.objects.link(ob_cylinder_013)
col_collection_1.objects.link(ob_cylinder_014)
col_collection_1.objects.link(ob_cylinder_015)
col_collection_1.objects.link(ob_cylinder_016)
col_collection_1.objects.link(ob_cylinder_017)
col_collection_1.objects.link(ob_cylinder_018)
col_collection_1.objects.link(ob_cube_009)
col_collection_1.objects.link(ob_cylinder_019)
col_collection_1.objects.link(ob_cylinder_020)
col_collection_1.objects.link(ob_cylinder_021)
col_collection_1.objects.link(ob_cylinder_022)
col_collection_1.objects.link(ob_cube_010)
col_collection_1.objects.link(ob_cube_011)
col_collection_1.objects.link(ob_cube_013)
col_collection_1.objects.link(ob_cube_012)
col_collection_1.objects.link(ob_cube_014)
col_collection_1.objects.link(ob_cube_015)
col_collection_1.objects.link(ob_cylinder_023)
col_collection_1.objects.link(ob_cylinder_024)
col_collection_1.objects.link(ob_cylinder_025)
col_collection_1.objects.link(ob_cylinder_026)
col_collection_1.objects.link(ob_cylinder_027)
col_collection_1.objects.link(ob_cylinder_028)
col_collection_1.objects.link(ob_cylinder_029)
col_collection_1.objects.link(ob_cylinder_030)
col_collection_1.objects.link(ob_cylinder_031)
col_collection_1.objects.link(ob_cylinder_032)
col_collection_1.objects.link(ob_cylinder_033)
col_collection_1.objects.link(ob_cylinder_034)
col_collection_1.objects.link(ob_cylinder_035)
col_collection_1.objects.link(ob_cylinder_036)
col_collection_1.objects.link(ob_cylinder_037)
col_collection_1.objects.link(ob_cylinder_038)
col_collection_1.objects.link(ob_cylinder_039)
col_collection_1.objects.link(ob_cylinder_040)
col_collection_1.objects.link(ob_cylinder_041)
col_collection_1.objects.link(ob_cylinder_042)

# ---- scene / render settings (as saved in the file)
scene.camera = ob_camera
scene.frame_start = 1; scene.frame_end = 250; scene.frame_set(16)
scene.render.engine = 'BLENDER_EEVEE_NEXT'
scene.render.resolution_percentage = 50
scene.render.dither_intensity = 0.0
scene.cycles.use_denoising = False
scene.cycles.samples = 128
scene.cycles.sampling_pattern = 'TABULATED_SOBOL'
scene.cycles.use_adaptive_sampling = False
scene.cycles.use_light_tree = False
scene.cycles.blur_glossy = 0.0
scene.cycles.sample_clamp_indirect = 0.0
scene.view_settings.view_transform = 'Standard'
bpy.context.view_layer.update()
